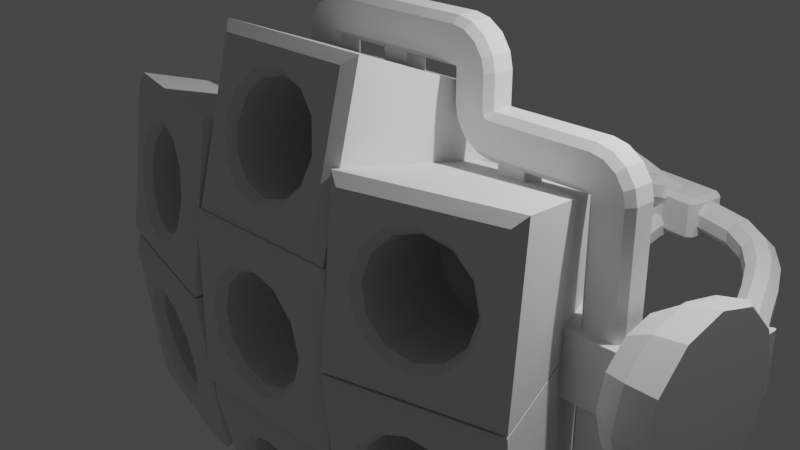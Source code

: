 # Source: mine_shotgun_002.blend  (saved by Blender 2.80.60; exported with 4.5.12 LTS)
import bpy
from mathutils import Matrix  # noqa: F401  (used for matrix-valued properties, if any)

bpy.ops.wm.read_factory_settings(use_empty=True)
scene = bpy.context.scene
scene.name = 'Scene'

# ---- collections
col_main = bpy.data.collections.new('Main'); scene.collection.children.link(col_main)
col_stuff = bpy.data.collections.new('Stuff'); scene.collection.children.link(col_stuff)
col_lights = bpy.data.collections.new('Lights'); col_stuff.children.link(col_lights)
col_cameras = bpy.data.collections.new('Cameras'); col_stuff.children.link(col_cameras)
col_prefabs = bpy.data.collections.new('Prefabs'); scene.collection.children.link(col_prefabs)
col_prefabs.hide_render = True
col_singlebarrelassembly = bpy.data.collections.new('SingleBarrelAssembly'); scene.collection.children.link(col_singlebarrelassembly)

# ---- materials (node trees are filled in below, after node groups)
mat_material = bpy.data.materials.new('Material')
mat_material.alpha_threshold = 0.0
mat_material.use_transparent_shadow = False
mat_material.roughness = 0.5
mat_material.line_color = (0.0, 0.0, 0.0, 1.0)

# ---- node groups
ng_auto_smooth = bpy.data.node_groups.new('Auto Smooth', 'GeometryNodeTree')
_s = ng_auto_smooth.interface.new_socket(name='Geometry', in_out='OUTPUT', socket_type='NodeSocketGeometry')
_s = ng_auto_smooth.interface.new_socket(name='Geometry', in_out='INPUT', socket_type='NodeSocketGeometry')
_s = ng_auto_smooth.interface.new_socket(name='Angle', in_out='INPUT', socket_type='NodeSocketFloat')
_s.subtype = 'ANGLE'
_s.min_value = 0.0
_s.max_value = 3.142
ng_auto_smooth.is_modifier = True
_N = ng_auto_smooth.nodes; _L = ng_auto_smooth.links
n0 = _N.new('NodeGroupOutput'); n0.name = 'Group Output'; n0.location = (480, -100)
n1 = _N.new('NodeGroupInput'); n1.name = 'Group Input'; n1.location = (-420, -300)
n2 = _N.new('NodeGroupInput'); n2.name = 'Group Input.001'; n2.location = (-60, -100)
n3 = _N.new('GeometryNodeSetShadeSmooth'); n3.name = 'Set Shade Smooth'; n3.location = (120, -100)
n3.domain = 'EDGE'
n4 = _N.new('GeometryNodeSetShadeSmooth'); n4.name = 'Set Shade Smooth.001'; n4.location = (300, -100)
n5 = _N.new('GeometryNodeInputMeshEdgeAngle'); n5.name = 'Edge Angle'; n5.location = (-420, -220)
n6 = _N.new('GeometryNodeInputEdgeSmooth'); n6.name = 'Is Edge Smooth'; n6.location = (-60, -160)
n7 = _N.new('GeometryNodeInputShadeSmooth'); n7.name = 'Is Face Smooth'; n7.location = (-240, -340)
n8 = _N.new('FunctionNodeBooleanMath'); n8.name = 'Boolean Math'; n8.location = (-60, -220)
n9 = _N.new('FunctionNodeCompare'); n9.name = 'Compare'; n9.location = (-240, -180)
n9.operation = 'LESS_EQUAL'
_L.new(n5.outputs[0], n9.inputs[0])
_L.new(n4.outputs[0], n0.inputs[0])
_L.new(n1.outputs[1], n9.inputs[1])
_L.new(n9.outputs[0], n8.inputs[0])
_L.new(n7.outputs[0], n8.inputs[1])
_L.new(n2.outputs[0], n3.inputs[0])
_L.new(n6.outputs[0], n3.inputs[1])
_L.new(n3.outputs[0], n4.inputs[0])
_L.new(n8.outputs[0], n3.inputs[2])
n0.is_active_output = True

# ---- material node trees
mat_material.use_nodes = True; mat_material.node_tree.nodes.clear()
_N = mat_material.node_tree.nodes; _L = mat_material.node_tree.links
n0 = _N.new('ShaderNodeOutputMaterial'); n0.name = 'Material Output'; n0.location = (300, 300)
n1 = _N.new('ShaderNodeBsdfPrincipled'); n1.name = 'Principled BSDF'; n1.location = (10, 300)
n1.distribution = 'GGX'
n1.subsurface_method = 'BURLEY'
n1.inputs[3].default_value = 1.45
_L.new(n1.outputs[0], n0.inputs[0])
n0.is_active_output = True

# ---- world
world_world = bpy.data.worlds.new('World'); scene.world = world_world
world_world.use_nodes = True; world_world.node_tree.nodes.clear()
_N = world_world.node_tree.nodes; _L = world_world.node_tree.links
n0 = _N.new('ShaderNodeOutputWorld'); n0.name = 'World Output'; n0.location = (300, 300)
n1 = _N.new('ShaderNodeBackground'); n1.name = 'Background'; n1.location = (10, 300)
n1.inputs[0].default_value = (0.05088, 0.05088, 0.05088, 1.0)
_L.new(n1.outputs[0], n0.inputs[0])
n0.is_active_output = True
world_world.color = (0.05088, 0.05088, 0.05088)
world_world.use_sun_shadow = False
world_world.sun_shadow_jitter_overblur = 0.0

# ---- cameras
cam_camera = bpy.data.cameras.new('Camera')
cam_camera.clip_end = 100.0
cam_camera.ortho_scale = 7.314
cam_camera.dof.focus_distance = 0.0
cam_camera.dof.aperture_fstop = 128.0

# ---- lights
light_light = bpy.data.lights.new('Light', 'POINT')
light_light.transmission_factor = 0.0
light_light.cutoff_distance = 30.0
light_light.energy = 1000.0
light_light.shadow_buffer_clip_start = 1.001
light_light.shadow_soft_size = 0.1
light_light.shadow_maximum_resolution = 0.002
light_light.use_absolute_resolution = True

# ---- meshes
me_cube = bpy.data.meshes.new('Cube')
me_cube.from_pydata([(3.974e-09, 1.52, 0.6), (-0.3, 1.52, 0.5196), (-0.5196, 1.52, 0.3), (-0.6, 1.52, 2.013e-07), (-0.5196, 1.52, -0.3), (-0.3, 1.52, -0.5196), (-8.662e-08, 1.52, -0.6), (0.3, 1.52, -0.5196), (0.5196, 1.52, -0.3), (0.6, 1.52, -5.146e-08), (0.5196, 1.52, 0.3), (0.3, 1.52, 0.5196), (3.974e-09, 0.15, 0.6), (2.188e-09, 0.05, 0.6798), (-0.3399, 0.05, 0.5887), (-0.3, 0.15, 0.5196), (-0.5887, 0.05, 0.3399), (-0.5196, 0.15, 0.3), (-0.6798, 0.05, 2.381e-07), (-0.6, 0.15, 2.013e-07), (-0.5887, 0.05, -0.3399), (-0.5196, 0.15, -0.3), (-0.3399, 0.05, -0.5887), (-0.3, 0.15, -0.5196), (-4.769e-08, 0.05, -0.6798), (-8.662e-08, 0.15, -0.6), (0.3399, 0.05, -0.5887), (0.3, 0.15, -0.5196), (0.5887, 0.05, -0.3399), (0.5196, 0.15, -0.3), (0.6798, 0.05, 9.891e-08), (0.6, 0.15, -5.146e-08), (0.5887, 0.05, 0.3399), (0.5196, 0.15, 0.3), (0.3399, 0.05, 0.5887), (0.3, 0.15, 0.5196), (-0.5376, 2.571, -0.5376), (-0.5376, 2.571, 0.5376), (0.5376, 2.571, -0.5376), (0.5376, 2.571, 0.5376), (-0.5376, 2.571, 2.831e-07), (0.0, 2.571, -0.5376), (0.0, 2.571, 0.5376), (0.5376, 2.571, 2.831e-07), (-0.7115, 2.379, 2.85e-07), (-0.7128, 2.377, -0.7128), (0.0, 2.379, -0.7115), (0.0, 2.379, 0.7115), (0.7128, 2.377, 0.7128), (0.7115, 2.379, 2.85e-07), (0.7128, 2.377, -0.7128), (-0.7128, 2.377, 0.7128), (-0.3562, 3.429, -0.1475), (-0.1475, 3.429, 0.3562), (0.1475, 3.429, -0.3562), (0.3562, 3.429, 0.1475), (-0.1475, 3.429, -0.3562), (0.1475, 3.429, 0.3562), (-0.3562, 3.429, 0.1475), (0.3562, 3.429, -0.1475), (0.3277, 3.554, -0.1357), (-0.3277, 3.554, 0.1357), (0.1357, 3.554, 0.3277), (-0.1357, 3.554, -0.3277), (0.3277, 3.554, 0.1357), (0.1357, 3.554, -0.3277), (-0.1357, 3.554, 0.3277), (-0.3277, 3.554, -0.1357), (-0.274, 3.554, -0.1135), (-0.1135, 3.554, 0.274), (0.1135, 3.554, -0.274), (0.274, 3.554, 0.1135), (-0.1135, 3.554, -0.274), (0.1135, 3.554, 0.274), (-0.274, 3.554, 0.1135), (0.274, 3.554, -0.1135), (0.1039, 3.544, 0.2509), (0.1039, 3.544, -0.2509), (-0.1039, 3.544, 0.2509), (-0.2509, 3.544, 0.1039), (-0.2509, 3.544, -0.1039), (-0.1039, 3.544, -0.2509), (0.2509, 3.544, 0.1039), (0.2509, 3.544, -0.1039), (-0.2007, 3.627, -0.08315), (-0.2007, 3.627, 0.08315), (0.08315, 3.627, 0.2007), (0.2007, 3.627, 0.08315), (0.2007, 3.627, -0.08315), (-0.08315, 3.627, -0.2007), (0.08315, 3.627, -0.2007), (-0.08315, 3.627, 0.2007), (-0.2509, 3.594, -0.1039), (0.1039, 3.594, 0.2509), (0.1039, 3.594, -0.2509), (-0.1039, 3.594, 0.2509), (-0.2509, 3.594, 0.1039), (0.2509, 3.594, 0.1039), (0.2509, 3.594, -0.1039), (-0.1039, 3.594, -0.2509), (-0.1405, 3.627, -0.0582), (-0.1405, 3.627, 0.0582), (0.0582, 3.627, 0.1405), (0.1405, 3.627, 0.0582), (0.1405, 3.627, -0.0582), (-0.0582, 3.627, -0.1405), (0.0582, 3.627, -0.1405), (-0.0582, 3.627, 0.1405), (-0.9774, 0.1361, -0.9774), (-0.855, 0.05, -0.855), (-0.855, 0.05, 0.855), (-0.9774, 0.1361, 0.9774), (0.855, 0.05, -0.855), (0.9774, 0.1361, -0.9774), (0.9774, 0.1361, 0.9774), (0.855, 0.05, 0.855), (-0.9769, 0.138, 2.832e-07), (-0.855, 0.05, 2.831e-07), (0.9769, 0.138, 2.832e-07), (0.855, 0.05, 2.831e-07), (0.0, 0.05, -0.855), (0.0, 0.138, -0.9769), (0.0, 0.05, 0.855), (0.0, 0.138, 0.9769), (0.0, 3.429, -0.3913), (0.0, 3.38, -0.4469), (0.0, 3.429, 0.3913), (0.0, 3.38, 0.4469), (-0.4469, 3.38, 2.913e-07), (-0.3913, 3.429, 2.88e-07), (-0.3913, 3.429, -0.3913), (-0.4469, 3.38, -0.4469), (0.4469, 3.38, 0.4469), (0.3913, 3.429, 0.3913), (0.3913, 3.429, 2.88e-07), (0.4469, 3.38, 2.913e-07), (0.4469, 3.38, -0.4469), (0.3913, 3.429, -0.3913), (-0.4469, 3.38, 0.4469), (-0.3913, 3.429, 0.3913)], [], [(39, 43, 135, 132), (34, 115, 122), (119, 112, 113, 118, 114, 115), (108, 116, 44, 45), (47, 51, 111, 123), (16, 110, 117), (28, 26, 112), (50, 113, 121, 46), (22, 109, 120), (16, 14, 110), (32, 119, 115), (33, 35, 11, 10), (31, 33, 10, 9), (29, 31, 9, 8), (22, 20, 109), (25, 27, 7, 6), (23, 25, 6, 5), (46, 121, 108, 45), (19, 21, 4, 3), (17, 19, 3, 2), (20, 18, 117), (27, 29, 8, 7), (21, 23, 5, 4), (28, 112, 119), (35, 12, 0, 11), (30, 28, 119), (24, 22, 120), (34, 122, 13), (18, 16, 117), (32, 115, 34), (14, 13, 122), (26, 120, 112), (20, 117, 109), (15, 17, 2, 1), (14, 122, 110), (32, 30, 119), (26, 24, 120), (15, 12, 13, 14), (17, 15, 14, 16), (19, 17, 16, 18), (21, 19, 18, 20), (23, 21, 20, 22), (25, 23, 22, 24), (27, 25, 24, 26), (29, 27, 26, 28), (31, 29, 28, 30), (33, 31, 30, 32), (35, 33, 32, 34), (12, 35, 34, 13), (12, 15, 1, 0), (51, 44, 116, 111), (60, 64, 55, 59), (67, 63, 56, 52), (68, 72, 63, 67), (40, 37, 138, 128), (36, 45, 44, 40), (42, 39, 132, 127), (36, 40, 128, 131), (43, 38, 136, 135), (37, 42, 127, 138), (73, 69, 66, 62), (62, 66, 53, 57), (46, 45, 36, 41), (47, 48, 39, 42), (49, 50, 38, 43), (44, 51, 37, 40), (50, 46, 41, 38), (51, 47, 42, 37), (48, 49, 43, 39), (38, 41, 125, 136), (66, 61, 58, 53), (69, 74, 61, 66), (64, 62, 57, 55), (71, 73, 62, 64), (1, 2, 3, 4, 5, 6, 7, 8, 9, 10, 11, 0), (68, 74, 79, 80), (72, 68, 80, 81), (73, 71, 82, 76), (75, 70, 77, 83), (74, 69, 78, 79), (70, 72, 81, 77), (69, 73, 76, 78), (71, 75, 83, 82), (75, 71, 64, 60), (72, 70, 65, 63), (74, 68, 67, 61), (70, 75, 60, 65), (61, 67, 52, 58), (65, 60, 59, 54), (63, 65, 54, 56), (88, 90, 106, 104), (84, 85, 101, 100), (90, 89, 105, 106), (85, 91, 107, 101), (89, 84, 100, 105), (86, 87, 103, 102), (87, 88, 104, 103), (91, 86, 102, 107), (96, 95, 91, 85), (95, 93, 86, 91), (99, 92, 84, 89), (98, 94, 90, 88), (93, 97, 87, 86), (92, 96, 85, 84), (97, 98, 88, 87), (94, 99, 89, 90), (77, 81, 99, 94), (82, 83, 98, 97), (80, 79, 96, 92), (76, 82, 97, 93), (83, 77, 94, 98), (81, 80, 92, 99), (78, 76, 93, 95), (79, 78, 95, 96), (117, 110, 111, 116), (121, 113, 112, 120), (123, 111, 110, 122), (109, 117, 116, 108), (108, 121, 120, 109), (114, 123, 122, 115), (47, 123, 114, 48), (131, 128, 129, 130), (125, 131, 130, 124), (127, 132, 133, 126), (135, 136, 137, 134), (128, 138, 139, 129), (136, 125, 124, 137), (138, 127, 126, 139), (132, 135, 134, 133), (41, 36, 131, 125), (134, 137, 59), (59, 137, 54), (54, 137, 124), (130, 56, 124), (56, 130, 52), (52, 130, 129), (134, 59, 55), (58, 52, 129), (133, 134, 55), (58, 129, 139), (133, 55, 57), (53, 58, 139), (53, 126, 57), (139, 126, 53), (126, 133, 57), (56, 54, 124), (49, 48, 114, 118, 113, 50)])
_uv = me_cube.uv_layers.new(name='UVMap')
_uv.uv.foreach_set('vector', [0.5625, 0.4375, 0.5, 0.4375, 0.5, 0.4375, 0.5625, 0.4375, 0.0, 0.0, 0.0, 0.0, 0.0, 0.0, 0.0, 0.0, 0.0, 0.0, 0.0, 0.0, 0.0, 0.0, 0.0, 0.0, 0.0, 0.0, 0.375, 0.00625, 0.5, 0.00625, 0.5, 0.2323, 0.375, 0.2323, 0.75, 0.5177, 0.875, 0.5177, 0.875, 0.7437, 0.75, 0.7437, 0.0, 0.0, 0.0, 0.0, 0.0, 0.0, 0.0, 0.0, 0.0, 0.0, 0.0, 0.0, 0.375, 0.5177, 0.375, 0.7437, 0.25, 0.7437, 0.25, 0.5177, 0.0, 0.0, 0.0, 0.0, 0.0, 0.0, 0.0, 0.0, 0.0, 0.0, 0.0, 0.0, 0.0, 0.0, 0.0, 0.0, 0.0, 0.0, 0.0, 0.0, 0.0, 0.0, 0.0, 0.0, 0.0, 0.0, 0.0, 0.0, 0.0, 0.0, 0.0, 0.0, 0.0, 0.0, 0.0, 0.0, 0.0, 0.0, 0.0, 0.0, 0.0, 0.0, 0.0, 0.0, 0.0, 0.0, 0.0, 0.0, 0.0, 0.0, 0.0, 0.0, 0.0, 0.0, 0.0, 0.0, 0.0, 0.0, 0.0, 0.0, 0.0, 0.0, 0.0, 0.0, 0.25, 0.5177, 0.25, 0.7437, 0.125, 0.7437, 0.125, 0.5177, 0.0, 0.0, 0.0, 0.0, 0.0, 0.0, 0.0, 0.0, 0.0, 0.0, 0.0, 0.0, 0.0, 0.0, 0.0, 0.0, 0.0, 0.0, 0.0, 0.0, 0.0, 0.0, 0.0, 0.0, 0.0, 0.0, 0.0, 0.0, 0.0, 0.0, 0.0, 0.0, 0.0, 0.0, 0.0, 0.0, 0.0, 0.0, 0.0, 0.0, 0.0, 0.0, 0.0, 0.0, 0.0, 0.0, 0.0, 0.0, 0.0, 0.0, 0.0, 0.0, 0.0, 0.0, 0.0, 0.0, 0.0, 0.0, 0.0, 0.0, 0.0, 0.0, 0.0, 0.0, 0.0, 0.0, 0.0, 0.0, 0.0, 0.0, 0.0, 0.0, 0.0, 0.0, 0.0, 0.0, 0.0, 0.0, 0.0, 0.0, 0.0, 0.0, 0.0, 0.0, 0.0, 0.0, 0.0, 0.0, 0.0, 0.0, 0.0, 0.0, 0.0, 0.0, 0.0, 0.0, 0.0, 0.0, 0.0, 0.0, 0.0, 0.0, 0.0, 0.0, 0.0, 0.0, 0.0, 0.0, 0.0, 0.0, 0.0, 0.0, 0.0, 0.0, 0.0, 0.0, 0.0, 0.0, 0.0, 0.0, 0.0, 0.0, 0.0, 0.0, 0.0, 0.0, 0.0, 0.0, 0.0, 0.0, 0.0, 0.0, 0.0, 0.0, 0.0, 0.0, 0.0, 0.0, 0.0, 0.0, 0.0, 0.0, 0.0, 0.0, 0.0, 0.0, 0.0, 0.0, 0.0, 0.0, 0.0, 0.0, 0.0, 0.0, 0.0, 0.0, 0.0, 0.0, 0.0, 0.0, 0.0, 0.0, 0.0, 0.0, 0.0, 0.0, 0.0, 0.0, 0.0, 0.0, 0.0, 0.0, 0.0, 0.0, 0.0, 0.0, 0.0, 0.0, 0.0, 0.0, 0.0, 0.0, 0.0, 0.0, 0.0, 0.0, 0.0, 0.0, 0.0, 0.0, 0.0, 0.0, 0.0, 0.0, 0.0, 0.0, 0.0, 0.0, 0.0, 0.0, 0.0, 0.0, 0.0, 0.0, 0.0, 0.0, 0.0, 0.0, 0.0, 0.0, 0.0, 0.0, 0.0, 0.0, 0.0, 0.0, 0.0, 0.0, 0.0, 0.0, 0.0, 0.0, 0.0, 0.0, 0.0, 0.0, 0.0, 0.0, 0.0, 0.0, 0.625, 0.2323, 0.5, 0.2323, 0.5, 0.00625, 0.625, 0.00625, 0.5, 0.4173, 0.5384, 0.4134, 0.5384, 0.4134, 0.5, 0.4173, 0.4616, 0.3366, 0.4577, 0.375, 0.4577, 0.375, 0.4616, 0.3366, 0.4616, 0.3366, 0.4577, 0.375, 0.4577, 0.375, 0.4616, 0.3366, 0.5, 0.3125, 0.5625, 0.3125, 0.5625, 0.3125, 0.5, 0.3125, 0.4375, 0.3125, 0.375, 0.2323, 0.5, 0.2323, 0.5, 0.3125, 0.5625, 0.375, 0.5625, 0.4375, 0.5625, 0.4375, 0.5625, 0.375, 0.4375, 0.3125, 0.5, 0.3125, 0.5, 0.3125, 0.4375, 0.3125, 0.5, 0.4375, 0.4375, 0.4375, 0.4375, 0.4375, 0.5, 0.4375, 0.5625, 0.3125, 0.5625, 0.375, 0.5625, 0.375, 0.5625, 0.3125, 0.5423, 0.375, 0.5384, 0.3366, 0.5384, 0.3366, 0.5423, 0.375, 0.5423, 0.375, 0.5384, 0.3366, 0.5384, 0.3366, 0.5423, 0.375, 0.25, 0.5177, 0.125, 0.5177, 0.4375, 0.3125, 0.4375, 0.375, 0.75, 0.5177, 0.625, 0.5177, 0.5625, 0.4375, 0.5625, 0.375, 0.5, 0.5177, 0.375, 0.5177, 0.4375, 0.4375, 0.5, 0.4375, 0.5, 0.2323, 0.625, 0.2323, 0.5625, 0.3125, 0.5, 0.3125, 0.375, 0.5177, 0.25, 0.5177, 0.4375, 0.375, 0.4375, 0.4375, 0.875, 0.5177, 0.75, 0.5177, 0.5625, 0.375, 0.5625, 0.3125, 0.625, 0.5177, 0.5, 0.5177, 0.5, 0.4375, 0.5625, 0.4375, 0.4375, 0.4375, 0.4375, 0.375, 0.4375, 0.375, 0.4375, 0.4375, 0.5384, 0.3366, 0.5, 0.3327, 0.5, 0.3327, 0.5384, 0.3366, 0.5384, 0.3366, 0.5, 0.3327, 0.5, 0.3327, 0.5384, 0.3366, 0.5384, 0.4134, 0.5423, 0.375, 0.5423, 0.375, 0.5384, 0.4134, 0.5384, 0.4134, 0.5423, 0.375, 0.5423, 0.375, 0.5384, 0.4134, 0.0, 0.0, 0.0, 0.0, 0.0, 0.0, 0.0, 0.0, 0.0, 0.0, 0.0, 0.0, 0.0, 0.0, 0.0, 0.0, 0.0, 0.0, 0.0, 0.0, 0.0, 0.0, 0.0, 0.0, 0.4616, 0.3366, 0.5, 0.3327, 0.5, 0.3375, 0.4625, 0.3375, 0.4577, 0.375, 0.4616, 0.3366, 0.4625, 0.3375, 0.4625, 0.375, 0.5423, 0.375, 0.5384, 0.4134, 0.5375, 0.4125, 0.5375, 0.375, 0.5, 0.4173, 0.4616, 0.4134, 0.4625, 0.4125, 0.5, 0.4125, 0.5, 0.3327, 0.5384, 0.3366, 0.5375, 0.3375, 0.5, 0.3375, 0.4616, 0.4134, 0.4577, 0.375, 0.4625, 0.375, 0.4625, 0.4125, 0.5384, 0.3366, 0.5423, 0.375, 0.5375, 0.375, 0.5375, 0.3375, 0.5384, 0.4134, 0.5, 0.4173, 0.5, 0.4125, 0.5375, 0.4125, 0.5, 0.4173, 0.5384, 0.4134, 0.5384, 0.4134, 0.5, 0.4173, 0.4577, 0.375, 0.4616, 0.4134, 0.4616, 0.4134, 0.4577, 0.375, 0.5, 0.3327, 0.4616, 0.3366, 0.4616, 0.3366, 0.5, 0.3327, 0.4616, 0.4134, 0.5, 0.4173, 0.5, 0.4173, 0.4616, 0.4134, 0.5, 0.3327, 0.4616, 0.3366, 0.4616, 0.3366, 0.5, 0.3327, 0.4616, 0.4134, 0.5, 0.4173, 0.5, 0.4173, 0.4616, 0.4134, 0.4577, 0.375, 0.4616, 0.4134, 0.4616, 0.4134, 0.4577, 0.375, 0.5, 0.4125, 0.4625, 0.4125, 0.4625, 0.4125, 0.5, 0.4125, 0.4625, 0.3375, 0.5, 0.3375, 0.5, 0.3375, 0.4625, 0.3375, 0.4625, 0.4125, 0.4625, 0.375, 0.4625, 0.375, 0.4625, 0.4125, 0.5, 0.3375, 0.5375, 0.3375, 0.5375, 0.3375, 0.5, 0.3375, 0.4625, 0.375, 0.4625, 0.3375, 0.4625, 0.3375, 0.4625, 0.375, 0.5375, 0.375, 0.5375, 0.4125, 0.5375, 0.4125, 0.5375, 0.375, 0.5375, 0.4125, 0.5, 0.4125, 0.5, 0.4125, 0.5375, 0.4125, 0.5375, 0.3375, 0.5375, 0.375, 0.5375, 0.375, 0.5375, 0.3375, 0.5, 0.3375, 0.5375, 0.3375, 0.5375, 0.3375, 0.5, 0.3375, 0.5375, 0.3375, 0.5375, 0.375, 0.5375, 0.375, 0.5375, 0.3375, 0.4625, 0.375, 0.4625, 0.3375, 0.4625, 0.3375, 0.4625, 0.375, 0.5, 0.4125, 0.4625, 0.4125, 0.4625, 0.4125, 0.5, 0.4125, 0.5375, 0.375, 0.5375, 0.4125, 0.5375, 0.4125, 0.5375, 0.375, 0.4625, 0.3375, 0.5, 0.3375, 0.5, 0.3375, 0.4625, 0.3375, 0.5375, 0.4125, 0.5, 0.4125, 0.5, 0.4125, 0.5375, 0.4125, 0.4625, 0.4125, 0.4625, 0.375, 0.4625, 0.375, 0.4625, 0.4125, 0.4625, 0.4125, 0.4625, 0.375, 0.4625, 0.375, 0.4625, 0.4125, 0.5375, 0.4125, 0.5, 0.4125, 0.5, 0.4125, 0.5375, 0.4125, 0.4625, 0.3375, 0.5, 0.3375, 0.5, 0.3375, 0.4625, 0.3375, 0.5375, 0.375, 0.5375, 0.4125, 0.5375, 0.4125, 0.5375, 0.375, 0.5, 0.4125, 0.4625, 0.4125, 0.4625, 0.4125, 0.5, 0.4125, 0.4625, 0.375, 0.4625, 0.3375, 0.4625, 0.3375, 0.4625, 0.375, 0.5375, 0.3375, 0.5375, 0.375, 0.5375, 0.375, 0.5375, 0.3375, 0.5, 0.3375, 0.5375, 0.3375, 0.5375, 0.3375, 0.5, 0.3375, 0.0, 0.0, 0.0, 0.0, 0.0, 0.0, 0.0, 0.0, 0.25, 0.7437, 0.375, 0.7437, 0.3687, 0.75, 0.25, 0.75, 0.75, 0.7437, 0.875, 0.7437, 0.8688, 0.75, 0.75, 0.75, 0.0, 0.0, 0.0, 0.0, 0.0, 0.0, 0.0, 0.0, 0.125, 0.7437, 0.25, 0.7437, 0.25, 0.75, 0.1312, 0.75, 0.625, 0.7437, 0.75, 0.7437, 0.75, 0.75, 0.6313, 0.75, 0.75, 0.5177, 0.75, 0.7437, 0.625, 0.7437, 0.625, 0.5177, 0.4375, 0.3125, 0.5, 0.3125, 0.5, 0.3181, 0.4431, 0.3181, 0.4375, 0.375, 0.4375, 0.3125, 0.4431, 0.3181, 0.4431, 0.375, 0.5625, 0.375, 0.5625, 0.4375, 0.5569, 0.4319, 0.5569, 0.375, 0.5, 0.4375, 0.4375, 0.4375, 0.4431, 0.4319, 0.5, 0.4319, 0.5, 0.3125, 0.5625, 0.3125, 0.5569, 0.3181, 0.5, 0.3181, 0.4375, 0.4375, 0.4375, 0.375, 0.4431, 0.375, 0.4431, 0.4319, 0.5625, 0.3125, 0.5625, 0.375, 0.5569, 0.375, 0.5569, 0.3181, 0.5625, 0.4375, 0.5, 0.4375, 0.5, 0.4319, 0.5569, 0.4319, 0.4375, 0.375, 0.4375, 0.3125, 0.4375, 0.3125, 0.4375, 0.375, 0.0, 0.0, 0.0, 0.0, 0.0, 0.0, 0.0, 0.0, 0.0, 0.0, 0.0, 0.0, 0.0, 0.0, 0.0, 0.0, 0.0, 0.0, 0.0, 0.0, 0.0, 0.0, 0.0, 0.0, 0.0, 0.0, 0.0, 0.0, 0.0, 0.0, 0.0, 0.0, 0.0, 0.0, 0.0, 0.0, 0.0, 0.0, 0.0, 0.0, 0.0, 0.0, 0.0, 0.0, 0.0, 0.0, 0.0, 0.0, 0.0, 0.0, 0.0, 0.0, 0.0, 0.0, 0.0, 0.0, 0.0, 0.0, 0.0, 0.0, 0.0, 0.0, 0.0, 0.0, 0.0, 0.0, 0.0, 0.0, 0.0, 0.0, 0.0, 0.0, 0.0, 0.0, 0.0, 0.0, 0.0, 0.0, 0.0, 0.0, 0.0, 0.0, 0.0, 0.0, 0.0, 0.0, 0.0, 0.0, 0.0, 0.0, 0.0, 0.0, 0.0, 0.0, 0.0, 0.0, 0.5, 0.5177, 0.625, 0.5177, 0.625, 0.7437, 0.5, 0.7437, 0.375, 0.7437, 0.375, 0.5177])
me_cube.use_remesh_preserve_volume = False
me_cube.use_remesh_preserve_attributes = False
me_cube.use_mirror_vertex_groups = False
me_cube.update()
me_vert_001 = bpy.data.meshes.new('Vert.001')
me_vert_001.from_pydata([(3.0, 0.0, 2.3), (3.3, 0.0, 2.0), (3.115, 0.0, 2.277), (3.212, 0.0, 2.212), (3.277, 0.0, 2.115), (1.6, 0.0, 2.3), (1.3, 0.0, 2.6), (1.485, 0.0, 2.323), (1.388, 0.0, 2.388), (1.323, 0.0, 2.485), (1.3, 0.0, 3.0), (1.0, 0.0, 3.3), (1.277, 0.0, 3.115), (1.212, 0.0, 3.212), (1.115, 0.0, 3.277), (-1.0, 0.0, 3.3), (-1.3, 0.0, 3.0), (-1.115, 0.0, 3.277), (-1.212, 0.0, 3.212), (-1.277, 0.0, 3.115), (-1.3, 0.0, 2.6), (-1.6, 0.0, 2.3), (-1.323, 0.0, 2.485), (-1.388, 0.0, 2.388), (-1.485, 0.0, 2.323), (-3.0, 0.0, 2.3), (-3.3, 0.0, 2.0), (-3.115, 0.0, 2.277), (-3.212, 0.0, 2.212), (-3.277, 0.0, 2.115), (-3.3, 0.0, -2.0), (-3.0, 0.0, -2.3), (-3.277, 0.0, -2.115), (-3.212, 0.0, -2.212), (-3.115, 0.0, -2.277), (-1.6, 0.0, -2.3), (-1.3, 0.0, -2.6), (-1.485, 0.0, -2.323), (-1.388, 0.0, -2.388), (-1.323, 0.0, -2.485), (-1.3, 0.0, -3.0), (-1.0, 0.0, -3.3), (-1.277, 0.0, -3.115), (-1.212, 0.0, -3.212), (-1.115, 0.0, -3.277), (1.0, 0.0, -3.3), (1.3, 0.0, -3.0), (1.115, 0.0, -3.277), (1.212, 0.0, -3.212), (1.277, 0.0, -3.115), (1.3, 0.0, -2.6), (1.6, 0.0, -2.3), (1.323, 0.0, -2.485), (1.388, 0.0, -2.388), (1.485, 0.0, -2.323), (3.0, 0.0, -2.3), (3.3, 0.0, -2.0), (3.115, 0.0, -2.277), (3.212, 0.0, -2.212), (3.277, 0.0, -2.115)], [(0, 2), (2, 3), (3, 4), (4, 1), (5, 7), (7, 8), (8, 9), (9, 6), (10, 12), (12, 13), (13, 14), (14, 11), (15, 17), (17, 18), (18, 19), (19, 16), (20, 22), (22, 23), (23, 24), (24, 21), (25, 27), (27, 28), (28, 29), (29, 26), (30, 32), (32, 33), (33, 34), (34, 31), (35, 37), (37, 38), (38, 39), (39, 36), (40, 42), (42, 43), (43, 44), (44, 41), (45, 47), (47, 48), (48, 49), (49, 46), (50, 52), (52, 53), (53, 54), (54, 51), (55, 57), (57, 58), (58, 59), (59, 56), (0, 5), (1, 56), (6, 10), (11, 15), (16, 20), (21, 25), (26, 30), (31, 35), (36, 40), (41, 45), (46, 50), (51, 55)], [])
me_vert_001.use_remesh_preserve_volume = False
me_vert_001.use_remesh_preserve_attributes = False
me_vert_001.use_mirror_vertex_groups = False
me_vert_001.update()
me_sphere = bpy.data.meshes.new('Sphere')
me_sphere.from_pydata([(6.545e-30, 0.7071, 0.7071), (0.1913, 0.3314, 0.5239), (0.3536, 0.6124, 0.7071), (0.4619, 0.8001, 0.3827), (0.5, 0.866, -4.371e-08), (0.3314, 0.1913, 0.5239), (0.6124, 0.3536, 0.7071), (0.8001, 0.4619, 0.3827), (0.866, 0.5, -4.371e-08), (0.3827, 1.369e-07, 0.5239), (0.7071, 1.394e-07, 0.7071), (0.9239, 1.096e-07, 0.3827), (1.0, 1.394e-07, -4.371e-08), (0.3314, -0.1913, 0.5239), (0.6124, -0.3536, 0.7071), (0.8001, -0.4619, 0.3827), (0.866, -0.5, -4.371e-08), (0.1913, -0.3314, 0.5239), (0.3536, -0.6124, 0.7071), (0.4619, -0.8001, 0.3827), (0.5, -0.866, -4.371e-08), (-1.848e-08, -0.3827, 0.5239), (-4.57e-08, -0.7071, 0.7071), (-4.57e-08, -0.9239, 0.3827), (-4.57e-08, -1.0, -4.371e-08), (-0.1913, -0.3314, 0.5239), (-0.3536, -0.6124, 0.7071), (-0.4619, -0.8001, 0.3827), (-0.5, -0.866, -4.371e-08), (-0.3314, -0.1913, 0.5239), (-0.6124, -0.3536, 0.7071), (-0.8001, -0.4619, 0.3827), (-0.866, -0.5, -4.371e-08), (-0.3827, 1.518e-07, 0.5239), (-0.7071, 2.288e-07, 0.7071), (-0.9239, 1.99e-07, 0.3827), (-1.0, 2.288e-07, -4.371e-08), (-0.3314, 0.1913, 0.5239), (-0.6124, 0.3536, 0.7071), (-0.8001, 0.4619, 0.3827), (-0.866, 0.5, -4.371e-08), (-0.1913, 0.3314, 0.5239), (-0.3536, 0.6124, 0.7071), (-0.4619, 0.8001, 0.3827), (-0.5, 0.866, -4.371e-08), (-3.575e-09, 0.3827, 0.5239), (4.371e-08, 0.9239, 0.3827), (7.351e-08, 1.0, -4.371e-08)], [], [(47, 46, 3, 4), (0, 45, 1, 2), (46, 0, 2, 3), (3, 2, 6, 7), (4, 3, 7, 8), (2, 1, 5, 6), (7, 6, 10, 11), (8, 7, 11, 12), (6, 5, 9, 10), (12, 11, 15, 16), (10, 9, 13, 14), (11, 10, 14, 15), (16, 15, 19, 20), (14, 13, 17, 18), (15, 14, 18, 19), (19, 18, 22, 23), (20, 19, 23, 24), (18, 17, 21, 22), (23, 22, 26, 27), (24, 23, 27, 28), (22, 21, 25, 26), (28, 27, 31, 32), (26, 25, 29, 30), (27, 26, 30, 31), (30, 29, 33, 34), (31, 30, 34, 35), (32, 31, 35, 36), (35, 34, 38, 39), (36, 35, 39, 40), (34, 33, 37, 38), (1, 45, 41, 37, 33, 29, 25, 21, 17, 13, 9, 5), (8, 12, 16, 20, 24, 28, 32, 36, 40, 44, 47, 4), (40, 39, 43, 44), (38, 37, 41, 42), (39, 38, 42, 43), (44, 43, 46, 47), (42, 41, 45, 0), (43, 42, 0, 46)])
_uv = me_sphere.uv_layers.new(name='UVMap')
_uv.uv.foreach_set('vector', [0.75, 0.5, 0.75, 0.625, 0.6667, 0.625, 0.6667, 0.5, 0.75, 0.75, 0.75, 0.875, 0.6667, 0.875, 0.6667, 0.75, 0.75, 0.625, 0.75, 0.75, 0.6667, 0.75, 0.6667, 0.625, 0.6667, 0.625, 0.6667, 0.75, 0.5833, 0.75, 0.5833, 0.625, 0.6667, 0.5, 0.6667, 0.625, 0.5833, 0.625, 0.5833, 0.5, 0.6667, 0.75, 0.6667, 0.875, 0.5833, 0.875, 0.5833, 0.75, 0.5833, 0.625, 0.5833, 0.75, 0.5, 0.75, 0.5, 0.625, 0.5833, 0.5, 0.5833, 0.625, 0.5, 0.625, 0.5, 0.5, 0.5833, 0.75, 0.5833, 0.875, 0.5, 0.875, 0.5, 0.75, 0.5, 0.5, 0.5, 0.625, 0.4167, 0.625, 0.4167, 0.5, 0.5, 0.75, 0.5, 0.875, 0.4167, 0.875, 0.4167, 0.75, 0.5, 0.625, 0.5, 0.75, 0.4167, 0.75, 0.4167, 0.625, 0.4167, 0.5, 0.4167, 0.625, 0.3333, 0.625, 0.3333, 0.5, 0.4167, 0.75, 0.4167, 0.875, 0.3333, 0.875, 0.3333, 0.75, 0.4167, 0.625, 0.4167, 0.75, 0.3333, 0.75, 0.3333, 0.625, 0.3333, 0.625, 0.3333, 0.75, 0.25, 0.75, 0.25, 0.625, 0.3333, 0.5, 0.3333, 0.625, 0.25, 0.625, 0.25, 0.5, 0.3333, 0.75, 0.3333, 0.875, 0.25, 0.875, 0.25, 0.75, 0.25, 0.625, 0.25, 0.75, 0.1667, 0.75, 0.1667, 0.625, 0.25, 0.5, 0.25, 0.625, 0.1667, 0.625, 0.1667, 0.5, 0.25, 0.75, 0.25, 0.875, 0.1667, 0.875, 0.1667, 0.75, 0.1667, 0.5, 0.1667, 0.625, 0.08333, 0.625, 0.08333, 0.5, 0.1667, 0.75, 0.1667, 0.875, 0.08333, 0.875, 0.08333, 0.75, 0.1667, 0.625, 0.1667, 0.75, 0.08333, 0.75, 0.08333, 0.625, 0.08333, 0.75, 0.08333, 0.875, 0.0, 0.875, 0.0, 0.75, 0.08333, 0.625, 0.08333, 0.75, 0.0, 0.75, 0.0, 0.625, 0.08333, 0.5, 0.08333, 0.625, 0.0, 0.625, 0.0, 0.5, 1.0, 0.625, 1.0, 0.75, 0.9167, 0.75, 0.9167, 0.625, 1.0, 0.5, 1.0, 0.625, 0.9167, 0.625, 0.9167, 0.5, 1.0, 0.75, 1.0, 0.875, 0.9167, 0.875, 0.9167, 0.75, 0.6667, 0.875, 0.75, 0.875, 0.8333, 0.875, 0.9167, 0.875, 1.0, 0.875, 0.08333, 0.875, 0.1667, 0.875, 0.25, 0.875, 0.3333, 0.875, 0.4167, 0.875, 0.5, 0.875, 0.5833, 0.875, 0.5833, 0.5, 0.5, 0.5, 0.4167, 0.5, 0.3333, 0.5, 0.25, 0.5, 0.1667, 0.5, 0.08333, 0.5, 0.0, 0.5, 0.9167, 0.5, 0.8333, 0.5, 0.75, 0.5, 0.6667, 0.5, 0.9167, 0.5, 0.9167, 0.625, 0.8333, 0.625, 0.8333, 0.5, 0.9167, 0.75, 0.9167, 0.875, 0.8333, 0.875, 0.8333, 0.75, 0.9167, 0.625, 0.9167, 0.75, 0.8333, 0.75, 0.8333, 0.625, 0.8333, 0.5, 0.8333, 0.625, 0.75, 0.625, 0.75, 0.5, 0.8333, 0.75, 0.8333, 0.875, 0.75, 0.875, 0.75, 0.75, 0.8333, 0.625, 0.8333, 0.75, 0.75, 0.75, 0.75, 0.625])
me_sphere.use_remesh_preserve_volume = False
me_sphere.use_remesh_preserve_attributes = False
me_sphere.use_mirror_vertex_groups = False
me_sphere.update()
me_cube_005 = bpy.data.meshes.new('Cube.005')
me_cube_005.from_pydata([(3.216, -0.1325, -0.1656), (3.216, -0.1325, 0.1656), (3.216, 0.1325, -0.1656), (3.216, 0.1325, 0.1656), (-3.15, -0.1325, -0.1656), (-3.216, -0.06708, -0.1656), (-3.216, -0.06708, 0.1656), (-3.15, -0.1325, 0.1656), (-3.216, 0.06708, -0.1656), (-3.15, 0.1325, -0.1656), (-3.15, 0.1325, 0.1656), (-3.216, 0.06708, 0.1656)], [], [(0, 1, 7, 4), (2, 3, 1, 0), (3, 10, 11, 6, 7, 1), (5, 6, 11, 8), (9, 10, 3, 2), (4, 7, 6, 5), (10, 9, 8, 11), (8, 9, 2, 0, 4, 5)])
_uv = me_cube_005.uv_layers.new(name='UVMap')
_uv.uv.foreach_set('vector', [0.375, 0.75, 0.625, 0.75, 0.625, 0.9975, 0.375, 0.9975, 0.375, 0.5, 0.625, 0.5, 0.625, 0.75, 0.375, 0.75, 0.625, 0.5, 0.8725, 0.5, 0.875, 0.5617, 0.875, 0.6883, 0.8725, 0.75, 0.625, 0.75, 0.375, 0.06169, 0.625, 0.06169, 0.625, 0.1883, 0.375, 0.1883, 0.375, 0.2525, 0.625, 0.2525, 0.625, 0.5, 0.375, 0.5, 0.375, 0.9975, 0.625, 0.9975, 0.625, 1.0, 0.375, 1.0, 0.625, 0.2525, 0.375, 0.2525, 0.375, 0.1883, 0.625, 0.1883, 0.125, 0.5617, 0.1275, 0.5, 0.375, 0.5, 0.375, 0.75, 0.1275, 0.75, 0.125, 0.6883])
me_cube_005.use_remesh_preserve_volume = False
me_cube_005.use_remesh_preserve_attributes = False
me_cube_005.use_mirror_vertex_groups = False
me_cube_005.update()
me_cube_006 = bpy.data.meshes.new('Cube.006')
me_cube_006.from_pydata([(-0.1656, -0.1325, 2.916), (0.1656, -0.1325, 2.916), (-0.1656, 0.1325, 2.916), (0.1656, 0.1325, 2.916), (-0.1656, -0.1325, -2.916), (0.1656, -0.1325, -2.916), (-0.1656, 0.1325, -2.916), (0.1656, 0.1325, -2.916)], [], [(0, 1, 3, 2), (2, 3, 7, 6), (6, 7, 5, 4), (4, 5, 1, 0), (2, 6, 4, 0), (7, 3, 1, 5)])
_uv = me_cube_006.uv_layers.new(name='UVMap')
_uv.uv.foreach_set('vector', [0.375, 0.0, 0.625, 0.0, 0.625, 0.25, 0.375, 0.25, 0.375, 0.25, 0.625, 0.25, 0.625, 0.5, 0.375, 0.5, 0.375, 0.5, 0.625, 0.5, 0.625, 0.75, 0.375, 0.75, 0.375, 0.75, 0.625, 0.75, 0.625, 1.0, 0.375, 1.0, 0.125, 0.5, 0.375, 0.5, 0.375, 0.75, 0.125, 0.75, 0.625, 0.5, 0.875, 0.5, 0.875, 0.75, 0.625, 0.75])
me_cube_006.use_remesh_preserve_volume = False
me_cube_006.use_remesh_preserve_attributes = False
me_cube_006.use_mirror_vertex_groups = False
me_cube_006.update()
me_cube_007 = bpy.data.meshes.new('Cube.007')
me_cube_007.from_pydata([(-0.1656, -0.1325, 2.916), (0.1656, -0.1325, 2.916), (-0.1656, 0.1325, 2.916), (0.1656, 0.1325, 2.916), (-0.1656, -0.1325, -2.916), (0.1656, -0.1325, -2.916), (-0.1656, 0.1325, -2.916), (0.1656, 0.1325, -2.916)], [], [(0, 1, 3, 2), (2, 3, 7, 6), (6, 7, 5, 4), (4, 5, 1, 0), (2, 6, 4, 0), (7, 3, 1, 5)])
_uv = me_cube_007.uv_layers.new(name='UVMap')
_uv.uv.foreach_set('vector', [0.375, 0.0, 0.625, 0.0, 0.625, 0.25, 0.375, 0.25, 0.375, 0.25, 0.625, 0.25, 0.625, 0.5, 0.375, 0.5, 0.375, 0.5, 0.625, 0.5, 0.625, 0.75, 0.375, 0.75, 0.375, 0.75, 0.625, 0.75, 0.625, 1.0, 0.375, 1.0, 0.125, 0.5, 0.375, 0.5, 0.375, 0.75, 0.125, 0.75, 0.625, 0.5, 0.875, 0.5, 0.875, 0.75, 0.625, 0.75])
me_cube_007.use_remesh_preserve_volume = False
me_cube_007.use_remesh_preserve_attributes = False
me_cube_007.use_mirror_vertex_groups = False
me_cube_007.update()
me_cube_008 = bpy.data.meshes.new('Cube.008')
me_cube_008.from_pydata([(-0.1656, -0.1325, 2.916), (0.1656, -0.1325, 2.916), (-0.1656, 0.1325, 2.916), (0.1656, 0.1325, 2.916), (-0.1656, -0.1325, -2.916), (0.1656, -0.1325, -2.916), (-0.1656, 0.1325, -2.916), (0.1656, 0.1325, -2.916)], [], [(0, 1, 3, 2), (2, 3, 7, 6), (6, 7, 5, 4), (4, 5, 1, 0), (2, 6, 4, 0), (7, 3, 1, 5)])
_uv = me_cube_008.uv_layers.new(name='UVMap')
_uv.uv.foreach_set('vector', [0.375, 0.0, 0.625, 0.0, 0.625, 0.25, 0.375, 0.25, 0.375, 0.25, 0.625, 0.25, 0.625, 0.5, 0.375, 0.5, 0.375, 0.5, 0.625, 0.5, 0.625, 0.75, 0.375, 0.75, 0.375, 0.75, 0.625, 0.75, 0.625, 1.0, 0.375, 1.0, 0.125, 0.5, 0.375, 0.5, 0.375, 0.75, 0.125, 0.75, 0.625, 0.5, 0.875, 0.5, 0.875, 0.75, 0.625, 0.75])
me_cube_008.use_remesh_preserve_volume = False
me_cube_008.use_remesh_preserve_attributes = False
me_cube_008.use_mirror_vertex_groups = False
me_cube_008.update()
me_cube_009 = bpy.data.meshes.new('Cube.009')
me_cube_009.from_pydata([(-0.2669, -0.3612, -0.3459), (-0.2669, -0.3612, 0.3459), (0.2669, -0.1854, -0.3459), (0.2669, -0.1854, 0.3459), (-0.2512, 0.1796, -0.3331), (-0.2669, 0.1485, -0.3459), (-0.2512, 0.1796, 0.3331), (-0.2669, 0.1485, 0.3459), (0.2669, 0.3672, -0.3459), (0.224, 0.3937, -0.3459), (0.2669, 0.3672, 0.3459), (0.224, 0.3937, 0.3459), (0.2292, 0.4198, -0.3331), (0.2468, 0.4134, -0.3359), (0.2353, 0.4146, -0.3376), (0.2468, 0.4134, 0.3359), (0.2292, 0.4198, 0.3331), (0.2353, 0.4146, 0.3376)], [], [(6, 4, 5, 7), (5, 9, 8, 2, 0), (3, 1, 0, 2), (0, 1, 7, 5), (8, 10, 3, 2), (10, 11, 7, 1, 3), (10, 15, 17, 11), (7, 11, 17, 16, 6), (10, 8, 13, 15), (6, 16, 12, 4), (14, 13, 8, 9), (12, 13, 14), (15, 16, 17), (12, 16, 15, 13), (12, 14, 9, 5, 4)])
_uv = me_cube_009.uv_layers.new(name='UVMap')
_uv.uv.foreach_set('vector', [0.6204, 0.2574, 0.3796, 0.2574, 0.375, 0.2378, 0.625, 0.2378, 0.125, 0.5122, 0.3549, 0.5082, 0.375, 0.5273, 0.375, 0.75, 0.125, 0.75, 0.625, 0.75, 0.625, 1.0, 0.375, 1.0, 0.375, 0.75, 0.375, 0.0, 0.625, 0.0, 0.625, 0.2378, 0.375, 0.2378, 0.375, 0.5273, 0.625, 0.5273, 0.625, 0.75, 0.375, 0.75, 0.625, 0.5273, 0.6451, 0.5082, 0.875, 0.5122, 0.875, 0.75, 0.625, 0.75, 0.625, 0.5273, 0.6214, 0.512, 0.622, 0.5109, 0.625, 0.5165, 0.875, 0.5122, 0.6451, 0.5082, 0.6398, 0.5029, 0.6427, 0.5, 0.8676, 0.5, 0.625, 0.5273, 0.375, 0.5273, 0.3786, 0.4964, 0.6214, 0.4964, 0.6204, 0.2574, 0.6204, 0.4823, 0.3796, 0.4823, 0.3796, 0.2574, 0.3602, 0.5029, 0.3637, 0.5017, 0.366, 0.508, 0.3549, 0.5082, 0.3573, 0.5, 0.3612, 0.5019, 0.3602, 0.5029, 0.6214, 0.512, 0.6217, 0.5103, 0.622, 0.5109, 0.3796, 0.4823, 0.6204, 0.4823, 0.6214, 0.4964, 0.3786, 0.4964, 0.3573, 0.5, 0.3602, 0.5029, 0.3549, 0.5082, 0.125, 0.5122, 0.1324, 0.5])
me_cube_009.use_remesh_preserve_volume = False
me_cube_009.use_remesh_preserve_attributes = False
me_cube_009.use_mirror_vertex_groups = False
me_cube_009.update()
me_cube_010 = bpy.data.meshes.new('Cube.010')
me_cube_010.from_pydata([(0.09929, 0.1108, 0.1687), (0.09929, 0.1108, -0.3331), (-0.1086, 0.1108, 0.1687), (-0.2556, 0.1108, 0.02172), (-0.2556, 0.1108, -0.1862), (-0.1086, 0.1108, -0.3331), (0.2463, 0.1108, 0.02172), (0.2463, 0.1108, -0.1862), (-0.2054, 0.1932, -0.1654), (-0.2054, 0.1932, 0.0009293), (0.07851, 0.1932, 0.1185), (0.1961, 0.1932, 0.0009292), (0.1961, 0.1932, -0.1654), (-0.08779, 0.1932, -0.283), (0.07851, 0.1932, -0.283), (-0.08779, 0.1932, 0.1185), (-0.2556, 0.1602, -0.1862), (0.09929, 0.1602, 0.1687), (0.09929, 0.1602, -0.3331), (-0.1086, 0.1602, 0.1687), (-0.2556, 0.1602, 0.02172), (0.2463, 0.1602, 0.02172), (0.2463, 0.1602, -0.1862), (-0.1086, 0.1602, -0.3331), (-0.1452, 0.1932, -0.1404), (-0.1452, 0.1932, -0.02402), (0.05356, 0.1932, 0.0583), (0.1359, 0.1932, -0.02402), (0.1359, 0.1932, -0.1404), (-0.06285, 0.1932, -0.2227), (0.05356, 0.1932, -0.2227), (-0.06285, 0.1932, 0.0583)], [], [(12, 14, 30, 28), (8, 9, 25, 24), (14, 13, 29, 30), (9, 15, 31, 25), (13, 8, 24, 29), (10, 11, 27, 26), (11, 12, 28, 27), (15, 10, 26, 31), (20, 19, 15, 9), (19, 17, 10, 15), (23, 16, 8, 13), (22, 18, 14, 12), (17, 21, 11, 10), (16, 20, 9, 8), (21, 22, 12, 11), (18, 23, 13, 14), (1, 5, 23, 18), (6, 7, 22, 21), (4, 3, 20, 16), (0, 6, 21, 17), (7, 1, 18, 22), (5, 4, 16, 23), (2, 0, 17, 19), (3, 2, 19, 20)])
_uv = me_cube_010.uv_layers.new(name='UVMap')
_uv.uv.foreach_set('vector', [0.5, 0.4125, 0.4625, 0.4125, 0.4625, 0.4125, 0.5, 0.4125, 0.4625, 0.3375, 0.5, 0.3375, 0.5, 0.3375, 0.4625, 0.3375, 0.4625, 0.4125, 0.4625, 0.375, 0.4625, 0.375, 0.4625, 0.4125, 0.5, 0.3375, 0.5375, 0.3375, 0.5375, 0.3375, 0.5, 0.3375, 0.4625, 0.375, 0.4625, 0.3375, 0.4625, 0.3375, 0.4625, 0.375, 0.5375, 0.375, 0.5375, 0.4125, 0.5375, 0.4125, 0.5375, 0.375, 0.5375, 0.4125, 0.5, 0.4125, 0.5, 0.4125, 0.5375, 0.4125, 0.5375, 0.3375, 0.5375, 0.375, 0.5375, 0.375, 0.5375, 0.3375, 0.5, 0.3375, 0.5375, 0.3375, 0.5375, 0.3375, 0.5, 0.3375, 0.5375, 0.3375, 0.5375, 0.375, 0.5375, 0.375, 0.5375, 0.3375, 0.4625, 0.375, 0.4625, 0.3375, 0.4625, 0.3375, 0.4625, 0.375, 0.5, 0.4125, 0.4625, 0.4125, 0.4625, 0.4125, 0.5, 0.4125, 0.5375, 0.375, 0.5375, 0.4125, 0.5375, 0.4125, 0.5375, 0.375, 0.4625, 0.3375, 0.5, 0.3375, 0.5, 0.3375, 0.4625, 0.3375, 0.5375, 0.4125, 0.5, 0.4125, 0.5, 0.4125, 0.5375, 0.4125, 0.4625, 0.4125, 0.4625, 0.375, 0.4625, 0.375, 0.4625, 0.4125, 0.4625, 0.4125, 0.4625, 0.375, 0.4625, 0.375, 0.4625, 0.4125, 0.5375, 0.4125, 0.5, 0.4125, 0.5, 0.4125, 0.5375, 0.4125, 0.4625, 0.3375, 0.5, 0.3375, 0.5, 0.3375, 0.4625, 0.3375, 0.5375, 0.375, 0.5375, 0.4125, 0.5375, 0.4125, 0.5375, 0.375, 0.5, 0.4125, 0.4625, 0.4125, 0.4625, 0.4125, 0.5, 0.4125, 0.4625, 0.375, 0.4625, 0.3375, 0.4625, 0.3375, 0.4625, 0.375, 0.5375, 0.3375, 0.5375, 0.375, 0.5375, 0.375, 0.5375, 0.3375, 0.5, 0.3375, 0.5375, 0.3375, 0.5375, 0.3375, 0.5, 0.3375])
me_cube_010.use_remesh_preserve_volume = False
me_cube_010.use_remesh_preserve_attributes = False
me_cube_010.use_mirror_vertex_groups = False
me_cube_010.update()
me_sphere_003 = bpy.data.meshes.new('Sphere.003')
me_sphere_003.from_pydata([(-0.3536, -0.6124, 0.7071), (-0.4619, -0.8001, 0.3827), (-0.5, -0.866, -4.371e-08), (-0.6124, -0.3536, 0.7071), (-0.866, -0.5, -4.371e-08), (-0.7071, 2.288e-07, 0.7071), (-1.0, 2.288e-07, -4.371e-08), (-0.6124, 0.3536, 0.7071), (-0.866, 0.5, -4.371e-08), (-0.3536, 0.6124, 0.7071), (-0.4619, 0.8001, 0.3827), (-0.5, 0.866, -4.371e-08), (-0.4687, -0.6829, 0.6453), (-0.5562, -0.8111, 0.4026), (-0.5808, -0.8761, 0.0775), (-0.9083, -0.5424, 0.08869), (-0.7182, -0.4326, 0.631), (-0.8339, -0.000712, 0.6316), (-1.054, -0.0007119, 0.08764), (-0.9083, 0.5409, 0.08869), (-0.7182, 0.4312, 0.631), (-0.4687, 0.6814, 0.6453), (-0.5562, 0.8097, 0.4026), (-0.5808, 0.8746, 0.0775), (-0.4215, -0.5728, 0.5547), (-0.5085, -0.6842, 0.3513), (-0.5111, -0.7375, 0.07942), (-0.7978, -0.4605, 0.1036), (-0.6364, -0.3676, 0.5471), (-0.7347, 2.197e-07, 0.5472), (-0.9212, 2.181e-07, 0.1038), (-0.7978, 0.4605, 0.1036), (-0.6364, 0.3676, 0.5471), (-0.5085, 0.6842, 0.3513), (-0.4215, 0.5728, 0.5547), (-0.5111, 0.7375, 0.07942)], [], [(12, 13, 1, 0), (13, 14, 2, 1), (14, 15, 4, 2), (16, 12, 0, 3), (17, 16, 3, 5), (15, 18, 6, 4), (18, 19, 8, 6), (20, 17, 5, 7), (22, 21, 9, 10), (23, 22, 10, 11), (19, 23, 11, 8), (21, 20, 7, 9), (23, 19, 31, 35), (12, 16, 28, 24), (20, 21, 34, 32), (16, 17, 29, 28), (18, 15, 27, 30), (19, 18, 30, 31), (17, 20, 32, 29), (13, 12, 24, 25), (21, 22, 33, 34), (14, 13, 25, 26), (22, 23, 35, 33), (15, 14, 26, 27)])
_uv = me_sphere_003.uv_layers.new(name='UVMap')
_uv.uv.foreach_set('vector', [0.152, 0.7108, 0.1543, 0.6229, 0.1667, 0.625, 0.1667, 0.75, 0.1543, 0.6229, 0.155, 0.5228, 0.1667, 0.5, 0.1667, 0.625, 0.155, 0.5228, 0.08337, 0.5228, 0.08333, 0.5, 0.1667, 0.5, 0.08325, 0.7111, 0.152, 0.7108, 0.1667, 0.75, 0.08333, 0.75, 8.54e-05, 0.7111, 0.08325, 0.7111, 0.08333, 0.75, 0.0, 0.75, 0.08337, 0.5228, -3.852e-05, 0.5228, 0.0, 0.5, 0.08333, 0.5, 1.0, 0.5228, 0.9167, 0.5228, 0.9167, 0.5, 1.0, 0.5, 0.9166, 0.7111, 0.9999, 0.7111, 1.0, 0.75, 0.9167, 0.75, 0.8457, 0.6229, 0.848, 0.7108, 0.8333, 0.75, 0.8333, 0.625, 0.845, 0.5228, 0.8457, 0.6229, 0.8333, 0.625, 0.8333, 0.5, 0.9167, 0.5228, 0.845, 0.5228, 0.8333, 0.5, 0.9167, 0.5, 0.848, 0.7108, 0.9166, 0.7111, 0.9167, 0.75, 0.8333, 0.75, 0.845, 0.5228, 0.9167, 0.5228, 0.9167, 0.5228, 0.845, 0.5228, 0.152, 0.7108, 0.08325, 0.7111, 0.08325, 0.7111, 0.152, 0.7108, 0.9166, 0.7111, 0.848, 0.7108, 0.848, 0.7108, 0.9166, 0.7111, 0.08325, 0.7111, 8.54e-05, 0.7111, 8.54e-05, 0.7111, 0.08325, 0.7111, -3.852e-05, 0.5228, 0.08337, 0.5228, 0.08337, 0.5228, -3.852e-05, 0.5228, 0.9167, 0.5228, 1.0, 0.5228, 1.0, 0.5228, 0.9167, 0.5228, 0.9999, 0.7111, 0.9166, 0.7111, 0.9166, 0.7111, 0.9999, 0.7111, 0.1543, 0.6229, 0.152, 0.7108, 0.152, 0.7108, 0.1543, 0.6229, 0.848, 0.7108, 0.8457, 0.6229, 0.8457, 0.6229, 0.848, 0.7108, 0.155, 0.5228, 0.1543, 0.6229, 0.1543, 0.6229, 0.155, 0.5228, 0.8457, 0.6229, 0.845, 0.5228, 0.845, 0.5228, 0.8457, 0.6229, 0.08337, 0.5228, 0.155, 0.5228, 0.155, 0.5228, 0.08337, 0.5228])
me_sphere_003.use_remesh_preserve_volume = False
me_sphere_003.use_remesh_preserve_attributes = False
me_sphere_003.use_mirror_vertex_groups = False
me_sphere_003.update()
me_cube_011 = bpy.data.meshes.new('Cube.011')
me_cube_011.from_pydata([(-0.5345, -0.221, -0.28), (-0.5345, -0.2845, -0.2165), (-0.598, -0.221, -0.2165), (-0.5345, -0.2845, 0.2165), (-0.5345, -0.221, 0.28), (-0.598, -0.221, 0.2165), (-0.5345, 0.221, -0.28), (-0.598, 0.221, -0.2165), (-0.5345, 0.2845, -0.2165), (-0.5345, 0.221, 0.28), (-0.5345, 0.2845, 0.2165), (-0.598, 0.221, 0.2165), (0.3511, -0.221, -0.28), (0.4146, -0.221, -0.2165), (0.3511, -0.2845, -0.2165), (0.3511, -0.221, 0.28), (0.3511, -0.2845, 0.2165), (0.4146, -0.221, 0.2165), (0.3511, 0.221, -0.28), (0.3511, 0.2845, -0.2165), (0.4146, 0.221, -0.2165), (0.3511, 0.221, 0.28), (0.4146, 0.221, 0.2165), (0.3511, 0.2845, 0.2165)], [], [(14, 16, 3, 1), (20, 22, 17, 13), (21, 9, 4, 15), (2, 5, 11, 7), (8, 10, 23, 19), (0, 1, 2), (3, 4, 5), (6, 7, 8), (9, 10, 11), (12, 13, 14), (15, 16, 17), (18, 19, 20), (21, 22, 23), (6, 0, 2, 7), (1, 3, 5, 2), (4, 9, 11, 5), (10, 8, 7, 11), (18, 6, 8, 19), (9, 21, 23, 10), (22, 20, 19, 23), (12, 18, 20, 13), (21, 15, 17, 22), (16, 14, 13, 17), (0, 12, 14, 1), (15, 4, 3, 16), (6, 18, 12, 0)])
_uv = me_cube_011.uv_layers.new(name='UVMap')
_uv.uv.foreach_set('vector', [0.4034, 0.7633, 0.5966, 0.7633, 0.5966, 0.9867, 0.4034, 0.9867, 0.4034, 0.5279, 0.5966, 0.5279, 0.5966, 0.7221, 0.4034, 0.7221, 0.6383, 0.5279, 0.8617, 0.5279, 0.8617, 0.7221, 0.6383, 0.7221, 0.4034, 0.02792, 0.5966, 0.02792, 0.5966, 0.2221, 0.4034, 0.2221, 0.4034, 0.2633, 0.5966, 0.2633, 0.5966, 0.4867, 0.4034, 0.4867, 0.1383, 0.7221, 0.1383, 0.75, 0.125, 0.7221, 0.5966, 0.9867, 0.625, 0.9867, 0.5966, 1.0, 0.1383, 0.5279, 0.125, 0.5279, 0.1383, 0.5, 0.8617, 0.5279, 0.8617, 0.5, 0.875, 0.5279, 0.3617, 0.7221, 0.375, 0.7221, 0.3617, 0.75, 0.6383, 0.7221, 0.6383, 0.75, 0.625, 0.7221, 0.3617, 0.5279, 0.3617, 0.5, 0.375, 0.5279, 0.6383, 0.5279, 0.625, 0.5279, 0.6383, 0.5, 0.1383, 0.5279, 0.1383, 0.7221, 0.125, 0.7221, 0.125, 0.5279, 0.4034, 0.9867, 0.5966, 0.9867, 0.5966, 1.0, 0.4034, 1.0, 0.8617, 0.7221, 0.8617, 0.5279, 0.875, 0.5279, 0.875, 0.7221, 0.5966, 0.2633, 0.4034, 0.2633, 0.4034, 0.2221, 0.5966, 0.2221, 0.3617, 0.5279, 0.1383, 0.5279, 0.1383, 0.5, 0.3617, 0.5, 0.8617, 0.5279, 0.6383, 0.5279, 0.6383, 0.5, 0.8617, 0.5, 0.5966, 0.5279, 0.4034, 0.5279, 0.4034, 0.4867, 0.5966, 0.4867, 0.3617, 0.7221, 0.3617, 0.5279, 0.4034, 0.5279, 0.4034, 0.7221, 0.6383, 0.5279, 0.6383, 0.7221, 0.5966, 0.7221, 0.5966, 0.5279, 0.5966, 0.7633, 0.4034, 0.7633, 0.4034, 0.7221, 0.5966, 0.7221, 0.1383, 0.7221, 0.3617, 0.7221, 0.3617, 0.75, 0.1383, 0.75, 0.6383, 0.7221, 0.8617, 0.7221, 0.8617, 0.75, 0.6383, 0.75, 0.1383, 0.5279, 0.3617, 0.5279, 0.3617, 0.7221, 0.1383, 0.7221])
me_cube_011.use_remesh_preserve_volume = False
me_cube_011.use_remesh_preserve_attributes = False
me_cube_011.use_mirror_vertex_groups = False
me_cube_011.update()
me_cube_004 = bpy.data.meshes.new('Cube.004')
me_cube_004.from_pydata([(1.0, 1.0, 1.0), (1.0, 1.0, -1.0), (1.0, -1.0, 1.0), (1.0, -1.0, -1.0), (-1.0, 1.0, 1.0), (-1.0, 1.0, -1.0), (-1.0, -1.0, 1.0), (-1.0, -1.0, -1.0)], [], [(0, 4, 6, 2), (3, 2, 6, 7), (7, 6, 4, 5), (5, 1, 3, 7), (1, 0, 2, 3), (5, 4, 0, 1)])
_uv = me_cube_004.uv_layers.new(name='UVMap')
_uv.uv.foreach_set('vector', [0.375, 0.0, 0.625, 0.0, 0.625, 0.25, 0.375, 0.25, 0.375, 0.25, 0.625, 0.25, 0.625, 0.5, 0.375, 0.5, 0.375, 0.5, 0.625, 0.5, 0.625, 0.75, 0.375, 0.75, 0.375, 0.75, 0.625, 0.75, 0.625, 1.0, 0.375, 1.0, 0.125, 0.5, 0.375, 0.5, 0.375, 0.75, 0.125, 0.75, 0.625, 0.5, 0.875, 0.5, 0.875, 0.75, 0.625, 0.75])
me_cube_004.materials.append(mat_material)
me_cube_004.use_remesh_preserve_volume = False
me_cube_004.use_remesh_preserve_attributes = False
me_cube_004.use_mirror_vertex_groups = False
me_cube_004.update()
me_cube_001 = bpy.data.meshes.new('Cube.001')
me_cube_001.from_pydata([(1.0, 1.0, -1.0), (1.0, -1.0, -1.0), (-1.0, 1.0, -1.0), (0.0, 0.0, 1.0), (-1.0, -1.0, -1.0)], [], [(1, 3, 4), (4, 3, 2), (2, 0, 1, 4), (0, 3, 1), (2, 3, 0)])
_uv = me_cube_001.uv_layers.new(name='UVMap')
_uv.uv.foreach_set('vector', [0.375, 0.25, 0.625, 0.5, 0.375, 0.5, 0.375, 0.5, 0.625, 0.75, 0.375, 0.75, 0.375, 0.75, 0.625, 0.75, 0.625, 1.0, 0.375, 1.0, 0.125, 0.5, 0.375, 0.75, 0.125, 0.75, 0.625, 0.5, 0.875, 0.75, 0.625, 0.75])
me_cube_001.materials.append(mat_material)
me_cube_001.use_remesh_preserve_volume = False
me_cube_001.use_remesh_preserve_attributes = False
me_cube_001.use_mirror_vertex_groups = False
me_cube_001.update()
me_cylinder_001 = bpy.data.meshes.new('Cylinder.001')
me_cylinder_001.from_pydata([(0.0, 1.0, -1.0), (0.0, 1.0, 1.0), (0.1951, 0.9808, -1.0), (0.1951, 0.9808, 1.0), (0.3827, 0.9239, -1.0), (0.3827, 0.9239, 1.0), (0.5556, 0.8315, -1.0), (0.5556, 0.8315, 1.0), (0.7071, 0.7071, -1.0), (0.7071, 0.7071, 1.0), (0.8315, 0.5556, -1.0), (0.8315, 0.5556, 1.0), (0.9239, 0.3827, -1.0), (0.9239, 0.3827, 1.0), (0.9808, 0.1951, -1.0), (0.9808, 0.1951, 1.0), (1.0, 7.55e-08, -1.0), (1.0, 7.55e-08, 1.0), (0.9808, -0.1951, -1.0), (0.9808, -0.1951, 1.0), (0.9239, -0.3827, -1.0), (0.9239, -0.3827, 1.0), (0.8315, -0.5556, -1.0), (0.8315, -0.5556, 1.0), (0.7071, -0.7071, -1.0), (0.7071, -0.7071, 1.0), (0.5556, -0.8315, -1.0), (0.5556, -0.8315, 1.0), (0.3827, -0.9239, -1.0), (0.3827, -0.9239, 1.0), (0.1951, -0.9808, -1.0), (0.1951, -0.9808, 1.0), (-3.258e-07, -1.0, -1.0), (-3.258e-07, -1.0, 1.0), (-0.1951, -0.9808, -1.0), (-0.1951, -0.9808, 1.0), (-0.3827, -0.9239, -1.0), (-0.3827, -0.9239, 1.0), (-0.5556, -0.8315, -1.0), (-0.5556, -0.8315, 1.0), (-0.7071, -0.7071, -1.0), (-0.7071, -0.7071, 1.0), (-0.8315, -0.5556, -1.0), (-0.8315, -0.5556, 1.0), (-0.9239, -0.3827, -1.0), (-0.9239, -0.3827, 1.0), (-0.9808, -0.1951, -1.0), (-0.9808, -0.1951, 1.0), (-1.0, 9.656e-07, -1.0), (-1.0, 9.656e-07, 1.0), (-0.9808, 0.1951, -1.0), (-0.9808, 0.1951, 1.0), (-0.9239, 0.3827, -1.0), (-0.9239, 0.3827, 1.0), (-0.8315, 0.5556, -1.0), (-0.8315, 0.5556, 1.0), (-0.7071, 0.7071, -1.0), (-0.7071, 0.7071, 1.0), (-0.5556, 0.8315, -1.0), (-0.5556, 0.8315, 1.0), (-0.3827, 0.9239, -1.0), (-0.3827, 0.9239, 1.0), (-0.1951, 0.9808, -1.0), (-0.1951, 0.9808, 1.0)], [], [(0, 1, 3, 2), (2, 3, 5, 4), (4, 5, 7, 6), (6, 7, 9, 8), (8, 9, 11, 10), (10, 11, 13, 12), (12, 13, 15, 14), (14, 15, 17, 16), (16, 17, 19, 18), (18, 19, 21, 20), (20, 21, 23, 22), (22, 23, 25, 24), (24, 25, 27, 26), (26, 27, 29, 28), (28, 29, 31, 30), (30, 31, 33, 32), (32, 33, 35, 34), (34, 35, 37, 36), (36, 37, 39, 38), (38, 39, 41, 40), (40, 41, 43, 42), (42, 43, 45, 44), (44, 45, 47, 46), (46, 47, 49, 48), (48, 49, 51, 50), (50, 51, 53, 52), (52, 53, 55, 54), (54, 55, 57, 56), (56, 57, 59, 58), (58, 59, 61, 60), (3, 1, 63, 61, 59, 57, 55, 53, 51, 49, 47, 45, 43, 41, 39, 37, 35, 33, 31, 29, 27, 25, 23, 21, 19, 17, 15, 13, 11, 9, 7, 5), (60, 61, 63, 62), (62, 63, 1, 0), (0, 2, 4, 6, 8, 10, 12, 14, 16, 18, 20, 22, 24, 26, 28, 30, 32, 34, 36, 38, 40, 42, 44, 46, 48, 50, 52, 54, 56, 58, 60, 62)])
_uv = me_cylinder_001.uv_layers.new(name='UVMap')
_uv.uv.foreach_set('vector', [1.0, 0.5, 1.0, 1.0, 0.9688, 1.0, 0.9688, 0.5, 0.9688, 0.5, 0.9688, 1.0, 0.9375, 1.0, 0.9375, 0.5, 0.9375, 0.5, 0.9375, 1.0, 0.9062, 1.0, 0.9062, 0.5, 0.9062, 0.5, 0.9062, 1.0, 0.875, 1.0, 0.875, 0.5, 0.875, 0.5, 0.875, 1.0, 0.8438, 1.0, 0.8438, 0.5, 0.8438, 0.5, 0.8438, 1.0, 0.8125, 1.0, 0.8125, 0.5, 0.8125, 0.5, 0.8125, 1.0, 0.7812, 1.0, 0.7812, 0.5, 0.7812, 0.5, 0.7812, 1.0, 0.75, 1.0, 0.75, 0.5, 0.75, 0.5, 0.75, 1.0, 0.7188, 1.0, 0.7188, 0.5, 0.7188, 0.5, 0.7188, 1.0, 0.6875, 1.0, 0.6875, 0.5, 0.6875, 0.5, 0.6875, 1.0, 0.6562, 1.0, 0.6562, 0.5, 0.6562, 0.5, 0.6562, 1.0, 0.625, 1.0, 0.625, 0.5, 0.625, 0.5, 0.625, 1.0, 0.5938, 1.0, 0.5938, 0.5, 0.5938, 0.5, 0.5938, 1.0, 0.5625, 1.0, 0.5625, 0.5, 0.5625, 0.5, 0.5625, 1.0, 0.5312, 1.0, 0.5312, 0.5, 0.5312, 0.5, 0.5312, 1.0, 0.5, 1.0, 0.5, 0.5, 0.5, 0.5, 0.5, 1.0, 0.4688, 1.0, 0.4688, 0.5, 0.4688, 0.5, 0.4688, 1.0, 0.4375, 1.0, 0.4375, 0.5, 0.4375, 0.5, 0.4375, 1.0, 0.4062, 1.0, 0.4062, 0.5, 0.4062, 0.5, 0.4062, 1.0, 0.375, 1.0, 0.375, 0.5, 0.375, 0.5, 0.375, 1.0, 0.3438, 1.0, 0.3438, 0.5, 0.3438, 0.5, 0.3438, 1.0, 0.3125, 1.0, 0.3125, 0.5, 0.3125, 0.5, 0.3125, 1.0, 0.2812, 1.0, 0.2812, 0.5, 0.2812, 0.5, 0.2812, 1.0, 0.25, 1.0, 0.25, 0.5, 0.25, 0.5, 0.25, 1.0, 0.2188, 1.0, 0.2188, 0.5, 0.2188, 0.5, 0.2188, 1.0, 0.1875, 1.0, 0.1875, 0.5, 0.1875, 0.5, 0.1875, 1.0, 0.1562, 1.0, 0.1562, 0.5, 0.1562, 0.5, 0.1562, 1.0, 0.125, 1.0, 0.125, 0.5, 0.125, 0.5, 0.125, 1.0, 0.09375, 1.0, 0.09375, 0.5, 0.09375, 0.5, 0.09375, 1.0, 0.0625, 1.0, 0.0625, 0.5, 0.2968, 0.4854, 0.25, 0.49, 0.2032, 0.4854, 0.1582, 0.4717, 0.1167, 0.4496, 0.08029, 0.4197, 0.05045, 0.3833, 0.02827, 0.3418, 0.01461, 0.2968, 0.01, 0.25, 0.01461, 0.2032, 0.02827, 0.1582, 0.05045, 0.1167, 0.08029, 0.08029, 0.1167, 0.05045, 0.1582, 0.02827, 0.2032, 0.01461, 0.25, 0.01, 0.2968, 0.01461, 0.3418, 0.02827, 0.3833, 0.05045, 0.4197, 0.08029, 0.4496, 0.1167, 0.4717, 0.1582, 0.4854, 0.2032, 0.49, 0.25, 0.4854, 0.2968, 0.4717, 0.3418, 0.4496, 0.3833, 0.4197, 0.4197, 0.3833, 0.4496, 0.3418, 0.4717, 0.0625, 0.5, 0.0625, 1.0, 0.03125, 1.0, 0.03125, 0.5, 0.03125, 0.5, 0.03125, 1.0, 0.0, 1.0, 0.0, 0.5, 0.75, 0.49, 0.7968, 0.4854, 0.8418, 0.4717, 0.8833, 0.4496, 0.9197, 0.4197, 0.9496, 0.3833, 0.9717, 0.3418, 0.9854, 0.2968, 0.99, 0.25, 0.9854, 0.2032, 0.9717, 0.1582, 0.9496, 0.1167, 0.9197, 0.08029, 0.8833, 0.05045, 0.8418, 0.02827, 0.7968, 0.01461, 0.75, 0.01, 0.7032, 0.01461, 0.6582, 0.02827, 0.6167, 0.05045, 0.5803, 0.08029, 0.5504, 0.1167, 0.5283, 0.1582, 0.5146, 0.2032, 0.51, 0.25, 0.5146, 0.2968, 0.5283, 0.3418, 0.5504, 0.3833, 0.5803, 0.4197, 0.6167, 0.4496, 0.6582, 0.4717, 0.7032, 0.4854])
me_cylinder_001.use_remesh_preserve_volume = False
me_cylinder_001.use_remesh_preserve_attributes = False
me_cylinder_001.use_mirror_vertex_groups = False
me_cylinder_001.update()
me_cylinder_002 = bpy.data.meshes.new('Cylinder.002')
me_cylinder_002.from_pydata([(0.4142, 1.0, -1.0), (0.4142, 1.0, 1.0), (1.0, 0.4142, -1.0), (1.0, 0.4142, 1.0), (1.0, -0.4142, -1.0), (1.0, -0.4142, 1.0), (0.4142, -1.0, -1.0), (0.4142, -1.0, 1.0), (-0.4142, -1.0, -1.0), (-0.4142, -1.0, 1.0), (-1.0, -0.4142, -1.0), (-1.0, -0.4142, 1.0), (-1.0, 0.4142, -1.0), (-1.0, 0.4142, 1.0), (-0.4142, 1.0, -1.0), (-0.4142, 1.0, 1.0)], [], [(0, 1, 3, 2), (2, 3, 5, 4), (4, 5, 7, 6), (6, 7, 9, 8), (8, 9, 11, 10), (10, 11, 13, 12), (3, 1, 15, 13, 11, 9, 7, 5), (12, 13, 15, 14), (14, 15, 1, 0), (0, 2, 4, 6, 8, 10, 12, 14)])
_uv = me_cylinder_002.uv_layers.new(name='UVMap')
_uv.uv.foreach_set('vector', [1.0, 0.5, 1.0, 1.0, 0.875, 1.0, 0.875, 0.5, 0.875, 0.5, 0.875, 1.0, 0.75, 1.0, 0.75, 0.5, 0.75, 0.5, 0.75, 1.0, 0.625, 1.0, 0.625, 0.5, 0.625, 0.5, 0.625, 1.0, 0.5, 1.0, 0.5, 0.5, 0.5, 0.5, 0.5, 1.0, 0.375, 1.0, 0.375, 0.5, 0.375, 0.5, 0.375, 1.0, 0.25, 1.0, 0.25, 0.5, 0.4197, 0.4197, 0.25, 0.49, 0.08029, 0.4197, 0.01, 0.25, 0.08029, 0.08029, 0.25, 0.01, 0.4197, 0.08029, 0.49, 0.25, 0.25, 0.5, 0.25, 1.0, 0.125, 1.0, 0.125, 0.5, 0.125, 0.5, 0.125, 1.0, 0.0, 1.0, 0.0, 0.5, 0.75, 0.49, 0.9197, 0.4197, 0.99, 0.25, 0.9197, 0.08029, 0.75, 0.01, 0.5803, 0.08029, 0.51, 0.25, 0.5803, 0.4197])
me_cylinder_002.use_remesh_preserve_volume = False
me_cylinder_002.use_remesh_preserve_attributes = False
me_cylinder_002.use_mirror_vertex_groups = False
me_cylinder_002.update()
me_cube_002 = bpy.data.meshes.new('Cube.002')
me_cube_002.from_pydata([(0.9, 1.0, 0.9), (0.9, 0.9, 1.0), (1.0, 0.9, 0.9), (0.9, 0.9, -1.0), (0.9, 1.0, -0.9), (1.0, 0.9, -0.9), (1.0, -0.9, 0.9), (0.9, -0.9, 1.0), (0.9, -1.0, 0.9), (1.0, -0.9, -0.9), (0.9, -1.0, -0.9), (0.9, -0.9, -1.0), (-0.9, 1.0, 0.9), (-1.0, 0.9, 0.9), (-0.9, 0.9, 1.0), (-1.0, 0.9, -0.9), (-0.9, 1.0, -0.9), (-0.9, 0.9, -1.0), (-1.0, -0.9, 0.9), (-0.9, -1.0, 0.9), (-0.9, -0.9, 1.0), (-0.9, -0.9, -1.0), (-0.9, -1.0, -0.9), (-1.0, -0.9, -0.9)], [], [(17, 3, 11, 21), (23, 18, 13, 15), (10, 8, 19, 22), (1, 14, 20, 7), (5, 2, 6, 9), (0, 1, 2), (3, 4, 5), (6, 7, 8), (9, 10, 11), (12, 13, 14), (15, 16, 17), (18, 19, 20), (21, 22, 23), (17, 21, 23, 15), (3, 17, 16, 4), (2, 5, 4, 0), (22, 19, 18, 23), (8, 10, 9, 6), (12, 16, 15, 13), (7, 20, 19, 8), (1, 7, 6, 2), (21, 11, 10, 22), (20, 14, 13, 18), (14, 1, 0, 12), (11, 3, 5, 9), (16, 12, 0, 4)])
_uv = me_cube_002.uv_layers.new(name='UVMap')
_uv.uv.foreach_set('vector', [0.3875, 0.7625, 0.6125, 0.7625, 0.6125, 0.9875, 0.3875, 0.9875, 0.3875, 0.5125, 0.6125, 0.5125, 0.6125, 0.7375, 0.3875, 0.7375, 0.3875, 0.2625, 0.6125, 0.2625, 0.6125, 0.4875, 0.3875, 0.4875, 0.3875, 0.0125, 0.6125, 0.0125, 0.6125, 0.2375, 0.3875, 0.2375, 0.1375, 0.5125, 0.3625, 0.5125, 0.3625, 0.7375, 0.1375, 0.7375, 0.8625, 0.7375, 0.875, 0.7375, 0.8625, 0.75, 0.6125, 0.7625, 0.6125, 0.75, 0.625, 0.7625, 0.3625, 0.7375, 0.375, 0.7375, 0.3625, 0.75, 0.1375, 0.7375, 0.1375, 0.75, 0.125, 0.7375, 0.8625, 0.5125, 0.8625, 0.5, 0.875, 0.5125, 0.3875, 0.7375, 0.3875, 0.75, 0.375, 0.7375, 0.6125, 0.5125, 0.6125, 0.5, 0.625, 0.5125, 0.3875, 0.9875, 0.3875, 1.0, 0.375, 0.9875, 0.3875, 0.7625, 0.3875, 0.9875, 0.375, 0.9875, 0.375, 0.7625, 0.6125, 0.7625, 0.3875, 0.7625, 0.3875, 0.75, 0.6125, 0.75, 0.3625, 0.5125, 0.1375, 0.5125, 0.1375, 0.5, 0.3625, 0.5, 0.3875, 0.4875, 0.6125, 0.4875, 0.6125, 0.5125, 0.3875, 0.5125, 0.6125, 0.2625, 0.3875, 0.2625, 0.3875, 0.25, 0.6125, 0.25, 0.8625, 0.5125, 0.6375, 0.5125, 0.6375, 0.5, 0.8625, 0.5, 0.3875, 0.2375, 0.6125, 0.2375, 0.6125, 0.25, 0.3875, 0.25, 0.3875, 0.0125, 0.3875, 0.2375, 0.375, 0.2375, 0.375, 0.0125, 0.3875, 0.9875, 0.6125, 0.9875, 0.6125, 1.0, 0.3875, 1.0, 0.6125, 0.2375, 0.6125, 0.0125, 0.625, 0.0125, 0.625, 0.2375, 0.6125, 0.0125, 0.3875, 0.0125, 0.3875, 0.0, 0.6125, 0.0, 0.6125, 0.9875, 0.6125, 0.7625, 0.625, 0.7625, 0.625, 0.9875, 0.6375, 0.5125, 0.8625, 0.5125, 0.8625, 0.7375, 0.6375, 0.7375])
me_cube_002.materials.append(mat_material)
me_cube_002.use_remesh_preserve_volume = False
me_cube_002.use_remesh_preserve_attributes = False
me_cube_002.use_mirror_vertex_groups = False
me_cube_002.update()
me_cube_003 = bpy.data.meshes.new('Cube.003')
me_cube_003.from_pydata([(1.0, 0.75, 1.0), (0.75, 1.0, 1.0), (0.75, 1.0, -1.0), (1.0, 0.75, -1.0), (0.75, -1.0, 1.0), (1.0, -0.75, 1.0), (1.0, -0.75, -1.0), (0.75, -1.0, -1.0), (-0.75, 1.0, 1.0), (-1.0, 0.75, 1.0), (-1.0, 0.75, -1.0), (-0.75, 1.0, -1.0), (-1.0, -0.75, 1.0), (-0.75, -1.0, 1.0), (-0.75, -1.0, -1.0), (-1.0, -0.75, -1.0)], [], [(10, 11, 2, 3, 6, 7, 14, 15), (15, 12, 9, 10), (7, 4, 13, 14), (0, 1, 8, 9, 12, 13, 4, 5), (3, 0, 5, 6), (0, 3, 2, 1), (14, 13, 12, 15), (4, 7, 6, 5), (8, 11, 10, 9), (11, 8, 1, 2)])
_uv = me_cube_003.uv_layers.new(name='UVMap')
_uv.uv.foreach_set('vector', [0.375, 0.7812, 0.4062, 0.75, 0.5938, 0.75, 0.625, 0.7812, 0.625, 0.9688, 0.5938, 1.0, 0.4062, 1.0, 0.375, 0.9688, 0.375, 0.5312, 0.625, 0.5312, 0.625, 0.7188, 0.375, 0.7188, 0.375, 0.2812, 0.625, 0.2812, 0.625, 0.4688, 0.375, 0.4688, 0.375, 0.03125, 0.4062, 0.0, 0.5938, 0.0, 0.625, 0.03125, 0.625, 0.2188, 0.5938, 0.25, 0.4062, 0.25, 0.375, 0.2188, 0.125, 0.5312, 0.375, 0.5312, 0.375, 0.7188, 0.125, 0.7188, 0.375, 0.5312, 0.125, 0.5312, 0.125, 0.5, 0.375, 0.5, 0.375, 0.4688, 0.625, 0.4688, 0.625, 0.5312, 0.375, 0.5312, 0.625, 0.2812, 0.375, 0.2812, 0.375, 0.25, 0.625, 0.25, 0.875, 0.5312, 0.625, 0.5312, 0.625, 0.5, 0.875, 0.5, 0.625, 0.5312, 0.875, 0.5312, 0.875, 0.7188, 0.625, 0.7188])
me_cube_003.materials.append(mat_material)
me_cube_003.use_remesh_preserve_volume = False
me_cube_003.use_remesh_preserve_attributes = False
me_cube_003.use_mirror_vertex_groups = False
me_cube_003.update()
me_cylinder_003 = bpy.data.meshes.new('Cylinder.003')
me_cylinder_003.from_pydata([(0.0, 1.0, -1.0), (1.192e-07, 0.0, 1.0), (0.1951, 0.9808, -1.0), (0.3827, 0.9239, -1.0), (0.5556, 0.8315, -1.0), (0.7071, 0.7071, -1.0), (0.8315, 0.5556, -1.0), (0.9239, 0.3827, -1.0), (0.9808, 0.1951, -1.0), (1.0, 7.55e-08, -1.0), (0.9808, -0.1951, -1.0), (0.9239, -0.3827, -1.0), (0.8315, -0.5556, -1.0), (0.7071, -0.7071, -1.0), (0.5556, -0.8315, -1.0), (0.3827, -0.9239, -1.0), (0.1951, -0.9808, -1.0), (-3.258e-07, -1.0, -1.0), (-0.1951, -0.9808, -1.0), (-0.3827, -0.9239, -1.0), (-0.5556, -0.8315, -1.0), (-0.7071, -0.7071, -1.0), (-0.8315, -0.5556, -1.0), (-0.9239, -0.3827, -1.0), (-0.9808, -0.1951, -1.0), (-1.0, 9.656e-07, -1.0), (-0.9808, 0.1951, -1.0), (-0.9239, 0.3827, -1.0), (-0.8315, 0.5556, -1.0), (-0.7071, 0.7071, -1.0), (-0.5556, 0.8315, -1.0), (-0.3827, 0.9239, -1.0), (-0.1951, 0.9808, -1.0)], [], [(0, 1, 2), (2, 1, 3), (3, 1, 4), (4, 1, 5), (5, 1, 6), (6, 1, 7), (7, 1, 8), (8, 1, 9), (9, 1, 10), (10, 1, 11), (11, 1, 12), (12, 1, 13), (13, 1, 14), (14, 1, 15), (15, 1, 16), (16, 1, 17), (17, 1, 18), (18, 1, 19), (19, 1, 20), (20, 1, 21), (21, 1, 22), (22, 1, 23), (23, 1, 24), (24, 1, 25), (25, 1, 26), (26, 1, 27), (27, 1, 28), (28, 1, 29), (29, 1, 30), (30, 1, 31), (31, 1, 32), (32, 1, 0), (0, 2, 3, 4, 5, 6, 7, 8, 9, 10, 11, 12, 13, 14, 15, 16, 17, 18, 19, 20, 21, 22, 23, 24, 25, 26, 27, 28, 29, 30, 31, 32)])
_uv = me_cylinder_003.uv_layers.new(name='UVMap')
_uv.uv.foreach_set('vector', [1.0, 0.5, 0.9688, 1.0, 0.9688, 0.5, 0.9688, 0.5, 0.9375, 1.0, 0.9375, 0.5, 0.9375, 0.5, 0.9062, 1.0, 0.9062, 0.5, 0.9062, 0.5, 0.875, 1.0, 0.875, 0.5, 0.875, 0.5, 0.8438, 1.0, 0.8438, 0.5, 0.8438, 0.5, 0.8125, 1.0, 0.8125, 0.5, 0.8125, 0.5, 0.7812, 1.0, 0.7812, 0.5, 0.7812, 0.5, 0.75, 1.0, 0.75, 0.5, 0.75, 0.5, 0.7188, 1.0, 0.7188, 0.5, 0.7188, 0.5, 0.6875, 1.0, 0.6875, 0.5, 0.6875, 0.5, 0.6562, 1.0, 0.6562, 0.5, 0.6562, 0.5, 0.625, 1.0, 0.625, 0.5, 0.625, 0.5, 0.5938, 1.0, 0.5938, 0.5, 0.5938, 0.5, 0.5625, 1.0, 0.5625, 0.5, 0.5625, 0.5, 0.5312, 1.0, 0.5312, 0.5, 0.5312, 0.5, 0.5, 1.0, 0.5, 0.5, 0.5, 0.5, 0.4688, 1.0, 0.4688, 0.5, 0.4688, 0.5, 0.4375, 1.0, 0.4375, 0.5, 0.4375, 0.5, 0.4062, 1.0, 0.4062, 0.5, 0.4062, 0.5, 0.375, 1.0, 0.375, 0.5, 0.375, 0.5, 0.3438, 1.0, 0.3438, 0.5, 0.3438, 0.5, 0.3125, 1.0, 0.3125, 0.5, 0.3125, 0.5, 0.2812, 1.0, 0.2812, 0.5, 0.2812, 0.5, 0.25, 1.0, 0.25, 0.5, 0.25, 0.5, 0.2188, 1.0, 0.2188, 0.5, 0.2188, 0.5, 0.1875, 1.0, 0.1875, 0.5, 0.1875, 0.5, 0.1562, 1.0, 0.1562, 0.5, 0.1562, 0.5, 0.125, 1.0, 0.125, 0.5, 0.125, 0.5, 0.09375, 1.0, 0.09375, 0.5, 0.09375, 0.5, 0.0625, 1.0, 0.0625, 0.5, 0.0625, 0.5, 0.03125, 1.0, 0.03125, 0.5, 0.03125, 0.5, 0.0, 1.0, 0.0, 0.5, 0.75, 0.49, 0.7968, 0.4854, 0.8418, 0.4717, 0.8833, 0.4496, 0.9197, 0.4197, 0.9496, 0.3833, 0.9717, 0.3418, 0.9854, 0.2968, 0.99, 0.25, 0.9854, 0.2032, 0.9717, 0.1582, 0.9496, 0.1167, 0.9197, 0.08029, 0.8833, 0.05045, 0.8418, 0.02827, 0.7968, 0.01461, 0.75, 0.01, 0.7032, 0.01461, 0.6582, 0.02827, 0.6167, 0.05045, 0.5803, 0.08029, 0.5504, 0.1167, 0.5283, 0.1582, 0.5146, 0.2032, 0.51, 0.25, 0.5146, 0.2968, 0.5283, 0.3418, 0.5504, 0.3833, 0.5803, 0.4197, 0.6167, 0.4496, 0.6582, 0.4717, 0.7032, 0.4854])
_ca = me_cylinder_003.color_attributes.new('Col', 'BYTE_COLOR', 'CORNER')
_ca.data.foreach_set('color', [1.0, 1.0, 1.0, 1.0, 1.0, 1.0, 1.0, 1.0, 1.0, 1.0, 1.0, 1.0, 1.0, 1.0, 1.0, 1.0, 1.0, 1.0, 1.0, 1.0, 1.0, 1.0, 1.0, 1.0, 1.0, 1.0, 1.0, 1.0, 1.0, 1.0, 1.0, 1.0, 1.0, 1.0, 1.0, 1.0, 1.0, 1.0, 1.0, 1.0, 1.0, 1.0, 1.0, 1.0, 1.0, 1.0, 1.0, 1.0, 1.0, 1.0, 1.0, 1.0, 1.0, 1.0, 1.0, 1.0, 1.0, 1.0, 1.0, 1.0, 1.0, 1.0, 1.0, 1.0, 1.0, 1.0, 1.0, 1.0, 1.0, 1.0, 1.0, 1.0, 1.0, 1.0, 1.0, 1.0, 1.0, 1.0, 1.0, 1.0, 1.0, 1.0, 1.0, 1.0, 1.0, 1.0, 1.0, 1.0, 1.0, 1.0, 1.0, 1.0, 1.0, 1.0, 1.0, 1.0, 1.0, 1.0, 1.0, 1.0, 1.0, 1.0, 1.0, 1.0, 1.0, 1.0, 1.0, 1.0, 1.0, 1.0, 1.0, 1.0, 1.0, 1.0, 1.0, 1.0, 1.0, 1.0, 1.0, 1.0, 1.0, 1.0, 1.0, 1.0, 1.0, 1.0, 1.0, 1.0, 1.0, 1.0, 1.0, 1.0, 1.0, 1.0, 1.0, 1.0, 1.0, 1.0, 1.0, 1.0, 1.0, 1.0, 1.0, 1.0, 1.0, 1.0, 1.0, 1.0, 1.0, 1.0, 1.0, 1.0, 1.0, 1.0, 1.0, 1.0, 1.0, 1.0, 1.0, 1.0, 1.0, 1.0, 1.0, 1.0, 1.0, 1.0, 1.0, 1.0, 1.0, 1.0, 1.0, 1.0, 1.0, 1.0, 1.0, 1.0, 1.0, 1.0, 1.0, 1.0, 1.0, 1.0, 1.0, 1.0, 1.0, 1.0, 1.0, 1.0, 1.0, 1.0, 1.0, 1.0, 1.0, 1.0, 1.0, 1.0, 1.0, 1.0, 1.0, 1.0, 1.0, 1.0, 1.0, 1.0, 1.0, 1.0, 1.0, 1.0, 1.0, 1.0, 1.0, 1.0, 1.0, 1.0, 1.0, 1.0, 1.0, 1.0, 1.0, 1.0, 1.0, 1.0, 1.0, 1.0, 1.0, 1.0, 1.0, 1.0, 1.0, 1.0, 1.0, 1.0, 1.0, 1.0, 1.0, 1.0, 1.0, 1.0, 1.0, 1.0, 1.0, 1.0, 1.0, 1.0, 1.0, 1.0, 1.0, 1.0, 1.0, 1.0, 1.0, 1.0, 1.0, 1.0, 1.0, 1.0, 1.0, 1.0, 1.0, 1.0, 1.0, 1.0, 1.0, 1.0, 1.0, 1.0, 1.0, 1.0, 1.0, 1.0, 1.0, 1.0, 1.0, 1.0, 1.0, 1.0, 1.0, 1.0, 1.0, 1.0, 1.0, 1.0, 1.0, 1.0, 1.0, 1.0, 1.0, 1.0, 1.0, 1.0, 1.0, 1.0, 1.0, 1.0, 1.0, 1.0, 1.0, 1.0, 1.0, 1.0, 1.0, 1.0, 1.0, 1.0, 1.0, 1.0, 1.0, 1.0, 1.0, 1.0, 1.0, 1.0, 1.0, 1.0, 1.0, 1.0, 1.0, 1.0, 1.0, 1.0, 1.0, 1.0, 1.0, 1.0, 1.0, 1.0, 1.0, 1.0, 1.0, 1.0, 1.0, 1.0, 1.0, 1.0, 1.0, 1.0, 1.0, 1.0, 1.0, 1.0, 1.0, 1.0, 1.0, 1.0, 1.0, 1.0, 1.0, 1.0, 1.0, 1.0, 1.0, 1.0, 1.0, 1.0, 1.0, 1.0, 1.0, 1.0, 1.0, 1.0, 1.0, 1.0, 1.0, 1.0, 1.0, 1.0, 1.0, 1.0, 1.0, 1.0, 1.0, 1.0, 1.0, 1.0, 1.0, 1.0, 1.0, 1.0, 1.0, 1.0, 1.0, 1.0, 1.0, 1.0, 1.0, 1.0, 1.0, 1.0, 1.0, 1.0, 1.0, 1.0, 1.0, 1.0, 1.0, 1.0, 1.0, 1.0, 1.0, 1.0, 1.0, 1.0, 1.0, 1.0, 1.0, 1.0, 1.0, 1.0, 1.0, 1.0, 1.0, 1.0, 1.0, 1.0, 1.0, 1.0, 1.0, 1.0, 1.0, 1.0, 1.0, 1.0, 1.0, 1.0, 1.0, 1.0, 1.0, 1.0, 1.0, 1.0, 1.0, 1.0, 1.0, 1.0, 1.0, 1.0, 1.0, 1.0, 1.0, 1.0, 1.0, 1.0, 1.0, 1.0, 1.0, 1.0, 1.0, 1.0, 1.0, 1.0, 1.0, 1.0, 1.0, 1.0, 1.0, 1.0, 1.0, 1.0, 1.0, 1.0, 1.0, 1.0, 1.0, 1.0, 1.0, 1.0, 1.0, 1.0, 1.0, 1.0, 1.0, 1.0, 1.0, 1.0, 1.0, 1.0, 1.0, 1.0, 1.0, 1.0, 1.0, 1.0, 1.0, 1.0, 1.0, 1.0, 1.0, 1.0, 1.0, 1.0, 1.0, 1.0, 1.0, 1.0, 1.0, 1.0, 1.0, 1.0, 1.0, 1.0, 1.0, 1.0, 1.0, 1.0, 1.0, 1.0, 1.0, 1.0, 1.0, 1.0, 1.0, 1.0])
me_cylinder_003.use_remesh_preserve_volume = False
me_cylinder_003.use_remesh_preserve_attributes = False
me_cylinder_003.use_mirror_vertex_groups = False
me_cylinder_003.update()

# ---- curves / text
cu_vert = bpy.data.curves.new('Vert', 'CURVE')
cu_vert.dimensions = '3D'
_sp = cu_vert.splines.new('POLY'); _sp.points.add(59)
_sp.points.foreach_set('co', [1.04, -5.96e-08, 2.4, 0.0, 1.022, -5.96e-08, 2.492, 0.0, 0.9697, -5.96e-08, 2.57, 0.0, 0.8918, -5.96e-08, 2.622, 0.0, 0.8, -5.96e-08, 2.64, 0.0, -0.8, -5.96e-08, 2.64, 0.0, -0.8918, -5.96e-08, 2.622, 0.0, -0.9697, -5.96e-08, 2.57, 0.0, -1.022, -5.96e-08, 2.492, 0.0, -1.04, -5.96e-08, 2.4, 0.0, -1.04, -5.96e-08, 2.08, 0.0, -1.058, 5.96e-08, 1.988, 0.0, -1.11, 0.0, 1.91, 0.0, -1.188, 0.0, 1.858, 0.0, -1.28, 0.0, 1.84, 0.0, -2.4, 0.0, 1.84, 0.0, -2.492, 0.0, 1.822, 0.0, -2.57, 0.0, 1.77, 0.0, -2.622, 0.0, 1.692, 0.0, -2.64, 0.0, 1.6, 0.0, -2.64, 0.0, -1.6, 0.0, -2.622, 0.0, -1.692, 0.0, -2.57, 0.0, -1.77, 0.0, -2.492, 0.0, -1.822, 0.0, -2.4, 0.0, -1.84, 0.0, -1.28, 0.0, -1.84, 0.0, -1.188, 0.0, -1.858, 0.0, -1.11, 0.0, -1.91, 0.0, -1.058, -5.96e-08, -1.988, 0.0, -1.04, 5.96e-08, -2.08, 0.0, -1.04, 5.96e-08, -2.4, 0.0, -1.022, 5.96e-08, -2.492, 0.0, -0.9697, 5.96e-08, -2.57, 0.0, -0.8918, 5.96e-08, -2.622, 0.0, -0.8, 5.96e-08, -2.64, 0.0, 0.8, 5.96e-08, -2.64, 0.0, 0.8918, 5.96e-08, -2.622, 0.0, 0.9697, 5.96e-08, -2.57, 0.0, 1.022, 5.96e-08, -2.492, 0.0, 1.04, 5.96e-08, -2.4, 0.0, 1.04, 5.96e-08, -2.08, 0.0, 1.058, -5.96e-08, -1.988, 0.0, 1.11, 0.0, -1.91, 0.0, 1.188, 0.0, -1.858, 0.0, 1.28, 0.0, -1.84, 0.0, 2.4, 0.0, -1.84, 0.0, 2.492, 0.0, -1.822, 0.0, 2.57, 0.0, -1.77, 0.0, 2.622, 0.0, -1.692, 0.0, 2.64, 0.0, -1.6, 0.0, 2.64, 0.0, 1.6, 0.0, 2.622, 0.0, 1.692, 0.0, 2.57, 0.0, 1.77, 0.0, 2.492, 0.0, 1.822, 0.0, 2.4, 0.0, 1.84, 0.0, 1.28, 0.0, 1.84, 0.0, 1.188, 0.0, 1.858, 0.0, 1.11, 0.0, 1.91, 0.0, 1.058, 5.96e-08, 1.988, 0.0, 1.04, -5.96e-08, 2.08, 0.0])
_sp.order_v = 0
_sp.resolution_v = 0
_sp.use_cyclic_u = True
_sp.use_smooth = False
cu_vert.use_path_clamp = True
cu_vert.bevel_mode = 'OBJECT'
cu_vert.bevel_resolution = 0
cu_vert.fill_mode = 'FULL'
cu_bevelcurve = bpy.data.curves.new('BevelCurve', 'CURVE')
cu_bevelcurve.dimensions = '2D'
_sp = cu_bevelcurve.splines.new('BEZIER'); _sp.bezier_points.add(7)
_sp.bezier_points.foreach_set('co', [0.07904, 0.1639, 0.0, 0.129, 0.1139, 0.0, 0.129, -0.1139, 0.0, 0.07904, -0.1639, 0.0, -0.07904, -0.1639, 0.0, -0.129, -0.1139, 0.0, -0.129, 0.1139, 0.0, -0.07904, 0.1639, 0.0])
_sp.bezier_points.foreach_set('handle_left', [0.02635, 0.1639, 0.0, 0.1124, 0.1306, 0.0, 0.129, -0.03796, 0.0, 0.09571, -0.1472, 0.0, -0.02635, -0.1639, 0.0, -0.1124, -0.1306, 0.0, -0.129, 0.03796, 0.0, -0.09571, 0.1472, 0.0])
_sp.bezier_points.foreach_set('handle_right', [0.09571, 0.1472, 0.0, 0.129, 0.03796, 0.0, 0.1124, -0.1306, 0.0, 0.02635, -0.1639, 0.0, -0.09571, -0.1472, 0.0, -0.129, -0.03796, 0.0, -0.1124, 0.1306, 0.0, -0.02635, 0.1639, 0.0])
for _p, _l, _r in zip(_sp.bezier_points, ['VECTOR', 'VECTOR', 'VECTOR', 'VECTOR', 'VECTOR', 'VECTOR', 'VECTOR', 'VECTOR'], ['VECTOR', 'VECTOR', 'VECTOR', 'VECTOR', 'VECTOR', 'VECTOR', 'VECTOR', 'VECTOR']): _p.handle_left_type = _l; _p.handle_right_type = _r
_sp.order_u = 2
_sp.use_cyclic_u = True
cu_bevelcurve.use_path = True
cu_bevelcurve.use_path_clamp = True
cu_vert_002 = bpy.data.curves.new('Vert.002', 'CURVE')
cu_vert_002.dimensions = '3D'
_sp = cu_vert_002.splines.new('BEZIER'); _sp.bezier_points.add(3)
_sp.bezier_points.foreach_set('co', [-1.127, -0.0155, -0.5634, -0.8132, 1.239, -0.4066, 1.466, 2.146, 0.0, 3.512, -0.4768, 0.02825])
_sp.bezier_points.foreach_set('handle_left', [-1.231, -0.4337, -0.6157, -0.9177, 0.8208, -0.4589, 0.5296, 2.379, 0.0, 2.937, 0.6931, 0.07554])
_sp.bezier_points.foreach_set('handle_right', [-1.022, 0.4027, -0.5111, -0.5724, 2.202, -0.2862, 3.11, 1.736, 0.0, 4.091, -1.657, -0.01948])
for _p, _l, _r in zip(_sp.bezier_points, ['VECTOR', 'VECTOR', 'ALIGNED', 'ALIGNED'], ['VECTOR', 'ALIGNED', 'ALIGNED', 'ALIGNED']): _p.handle_left_type = _l; _p.handle_right_type = _r
_sp.bezier_points.foreach_set('radius', [1.0, 1.0, 0.8947, 1.0])
_sp.bezier_points.foreach_set('tilt', [0.0, 0.0, -0.3491, -0.3491])
_sp.order_v = 0
_sp.resolution_u = 6
_sp.resolution_v = 0
_sp.use_endpoint_u = True
_sp.use_smooth = False
cu_vert_002.use_path_clamp = True
cu_vert_002.bevel_mode = 'OBJECT'
cu_vert_002.resolution_u = 6
cu_vert_002.fill_mode = 'FULL'
cu_vert_002.use_fill_caps = True
cu_vert_002.bevel_factor_end = 0.4734
cu_vert_001 = bpy.data.curves.new('Vert.001', 'CURVE')
cu_vert_001.dimensions = '3D'
_sp = cu_vert_001.splines.new('BEZIER'); _sp.bezier_points.add(3)
_sp.bezier_points.foreach_set('co', [0.0, 0.0, 0.0, 0.0, 1.3, 0.0, 1.466, 2.146, 0.0, 3.513, -0.4791, 0.02825])
_sp.bezier_points.foreach_set('handle_left', [0.0, -0.4333, 0.0, 0.0, 0.8667, 0.0, 0.8177, 2.273, -0.003717, 2.937, 0.6846, 0.01722])
_sp.bezier_points.foreach_set('handle_right', [0.0, 0.4333, 0.0, 0.0, 1.672, 0.0, 2.742, 1.897, 0.007308, 4.089, -1.643, 0.03927])
for _p, _l, _r in zip(_sp.bezier_points, ['VECTOR', 'VECTOR', 'AUTO', 'ALIGNED'], ['VECTOR', 'ALIGNED', 'AUTO', 'ALIGNED']): _p.handle_left_type = _l; _p.handle_right_type = _r
_sp.order_v = 0
_sp.resolution_u = 6
_sp.resolution_v = 0
_sp.use_endpoint_u = True
_sp.use_smooth = False
cu_vert_001.use_path_clamp = True
cu_vert_001.bevel_mode = 'OBJECT'
cu_vert_001.resolution_u = 6
cu_vert_001.fill_mode = 'FULL'
cu_vert_001.use_fill_caps = True
cu_vert_003 = bpy.data.curves.new('Vert.003', 'CURVE')
cu_vert_003.dimensions = '3D'
_sp = cu_vert_003.splines.new('BEZIER'); _sp.bezier_points.add(3)
_sp.bezier_points.foreach_set('co', [-1.127, -0.0155, 0.5634, -0.8132, 1.239, 0.4066, 1.466, 2.146, 0.0, 3.512, -0.4768, 0.02825])
_sp.bezier_points.foreach_set('handle_left', [-1.231, -0.4337, 0.6157, -0.9177, 0.8208, 0.4589, 0.5271, 2.369, 0.0, 2.937, 0.6931, 0.07554])
_sp.bezier_points.foreach_set('handle_right', [-1.022, 0.4027, 0.5111, -0.5724, 2.202, 0.2862, 3.115, 1.754, 0.0, 4.091, -1.657, -0.01948])
for _p, _l, _r in zip(_sp.bezier_points, ['VECTOR', 'VECTOR', 'ALIGNED', 'ALIGNED'], ['VECTOR', 'ALIGNED', 'ALIGNED', 'ALIGNED']): _p.handle_left_type = _l; _p.handle_right_type = _r
_sp.bezier_points.foreach_set('radius', [1.0, 1.0, 0.8947, 1.0])
_sp.bezier_points.foreach_set('tilt', [0.0, 0.0, 0.3491, 0.3491])
_sp.order_v = 0
_sp.resolution_u = 6
_sp.resolution_v = 0
_sp.use_endpoint_u = True
_sp.use_smooth = False
cu_vert_003.use_path_clamp = True
cu_vert_003.bevel_mode = 'OBJECT'
cu_vert_003.resolution_u = 6
cu_vert_003.fill_mode = 'FULL'
cu_vert_003.use_fill_caps = True
cu_vert_003.bevel_factor_end = 0.4734
cu_polygon = bpy.data.curves.new('Polygon', 'CURVE')
cu_polygon.dimensions = '2D'
_sp = cu_polygon.splines.new('POLY'); _sp.points.add(7)
_sp.points.foreach_set('co', [0.0775, 0.1871, 0.0, 0.0, 0.1871, 0.0775, 0.0, 0.0, 0.1871, -0.0775, 0.0, 0.0, 0.0775, -0.1871, 0.0, 0.0, -0.0775, -0.1871, 0.0, 0.0, -0.1871, -0.0775, 0.0, 0.0, -0.1871, 0.0775, 0.0, 0.0, -0.0775, 0.1871, 0.0, 0.0])
_sp.order_u = 2
_sp.use_cyclic_u = True
cu_polygon.use_path = True
cu_polygon.use_path_clamp = True
cu_vert_004 = bpy.data.curves.new('Vert.004', 'CURVE')
cu_vert_004.dimensions = '3D'
_sp = cu_vert_004.splines.new('BEZIER'); _sp.bezier_points.add(3)
_sp.bezier_points.foreach_set('co', [0.0, 0.01009, 1.12, 0.0, 1.274, 0.8045, 1.466, 2.146, 0.0, 3.512, -0.4768, 0.02825])
_sp.bezier_points.foreach_set('handle_left', [0.0, -0.4111, 1.226, 0.0, 0.8525, 0.9098, 0.4282, 2.392, -3.725e-09, 2.937, 0.6931, 0.07554])
_sp.bezier_points.foreach_set('handle_right', [0.0, 0.4313, 1.015, 0.0, 2.244, 0.5619, 3.068, 1.767, 5.746e-09, 4.091, -1.657, -0.01948])
for _p, _l, _r in zip(_sp.bezier_points, ['VECTOR', 'VECTOR', 'ALIGNED', 'ALIGNED'], ['VECTOR', 'ALIGNED', 'ALIGNED', 'ALIGNED']): _p.handle_left_type = _l; _p.handle_right_type = _r
_sp.bezier_points.foreach_set('radius', [1.0, 1.0, 0.8947, 1.0])
_sp.order_v = 0
_sp.resolution_u = 6
_sp.resolution_v = 0
_sp.use_endpoint_u = True
_sp.use_smooth = False
cu_vert_004.use_path_clamp = True
cu_vert_004.bevel_mode = 'OBJECT'
cu_vert_004.resolution_u = 6
cu_vert_004.fill_mode = 'FULL'
cu_vert_004.use_fill_caps = True
cu_vert_004.bevel_factor_end = 0.6
cu_vert_005 = bpy.data.curves.new('Vert.005', 'CURVE')
cu_vert_005.dimensions = '3D'
_sp = cu_vert_005.splines.new('BEZIER'); _sp.bezier_points.add(3)
_sp.bezier_points.foreach_set('co', [0.0, 0.01009, -1.12, 0.0, 1.274, -0.8045, 1.466, 2.146, 0.0, 3.512, -0.4768, 0.02825])
_sp.bezier_points.foreach_set('handle_left', [0.0, -0.4111, -1.226, 0.0, 0.8525, -0.9098, 0.7863, 2.326, 0.0, 2.937, 0.6931, 0.07554])
_sp.bezier_points.foreach_set('handle_right', [0.0, 0.4313, -1.015, 0.0, 2.244, -0.5619, 3.057, 1.725, 0.0, 4.091, -1.657, -0.01948])
for _p, _l, _r in zip(_sp.bezier_points, ['VECTOR', 'VECTOR', 'ALIGNED', 'ALIGNED'], ['VECTOR', 'ALIGNED', 'ALIGNED', 'ALIGNED']): _p.handle_left_type = _l; _p.handle_right_type = _r
_sp.bezier_points.foreach_set('radius', [1.0, 1.0, 0.8947, 1.0])
_sp.order_v = 0
_sp.resolution_u = 6
_sp.resolution_v = 0
_sp.use_endpoint_u = True
_sp.use_smooth = False
cu_vert_005.use_path_clamp = True
cu_vert_005.bevel_mode = 'OBJECT'
cu_vert_005.resolution_u = 6
cu_vert_005.fill_mode = 'FULL'
cu_vert_005.use_fill_caps = True
cu_vert_005.bevel_factor_end = 0.6
cu_vert_006 = bpy.data.curves.new('Vert.006', 'CURVE')
cu_vert_006.dimensions = '3D'
_sp = cu_vert_006.splines.new('BEZIER'); _sp.bezier_points.add(3)
_sp.bezier_points.foreach_set('co', [1.127, -0.0155, 0.5634, 0.8132, 1.239, 0.4066, 1.466, 2.146, 0.0, 3.512, -0.4768, 0.02825])
_sp.bezier_points.foreach_set('handle_left', [1.231, -0.4337, 0.6157, 0.9177, 0.8208, 0.4589, 1.0, 2.257, 0.0, 2.933, 0.6987, 0.07265])
_sp.bezier_points.foreach_set('handle_right', [1.022, 0.4027, 0.5111, 0.5724, 2.202, 0.2862, 3.055, 1.769, 0.0, 4.117, -1.705, -0.01816])
for _p, _l, _r in zip(_sp.bezier_points, ['VECTOR', 'VECTOR', 'ALIGNED', 'ALIGNED'], ['VECTOR', 'ALIGNED', 'ALIGNED', 'ALIGNED']): _p.handle_left_type = _l; _p.handle_right_type = _r
_sp.bezier_points.foreach_set('radius', [1.0, 1.0, 0.8947, 1.0])
_sp.order_v = 0
_sp.resolution_u = 6
_sp.resolution_v = 0
_sp.use_endpoint_u = True
_sp.use_smooth = False
cu_vert_006.use_path_clamp = True
cu_vert_006.bevel_mode = 'OBJECT'
cu_vert_006.resolution_u = 6
cu_vert_006.fill_mode = 'FULL'
cu_vert_006.use_fill_caps = True
cu_vert_006.bevel_factor_end = 0.6
cu_vert_007 = bpy.data.curves.new('Vert.007', 'CURVE')
cu_vert_007.dimensions = '3D'
_sp = cu_vert_007.splines.new('BEZIER'); _sp.bezier_points.add(3)
_sp.bezier_points.foreach_set('co', [1.127, -0.0155, -0.5634, 0.8132, 1.239, -0.4066, 1.466, 2.146, 0.0, 3.512, -0.4768, 0.02825])
_sp.bezier_points.foreach_set('handle_left', [1.231, -0.4337, -0.6157, 0.9177, 0.8208, -0.4589, 1.033, 2.241, 0.0, 2.937, 0.6931, 0.07554])
_sp.bezier_points.foreach_set('handle_right', [1.022, 0.4027, -0.5111, 0.5724, 2.202, -0.2862, 3.074, 1.793, 0.0, 4.091, -1.657, -0.01948])
for _p, _l, _r in zip(_sp.bezier_points, ['VECTOR', 'VECTOR', 'ALIGNED', 'ALIGNED'], ['VECTOR', 'ALIGNED', 'ALIGNED', 'ALIGNED']): _p.handle_left_type = _l; _p.handle_right_type = _r
_sp.bezier_points.foreach_set('radius', [1.0, 1.0, 0.8947, 1.0])
_sp.order_v = 0
_sp.resolution_u = 6
_sp.resolution_v = 0
_sp.use_endpoint_u = True
_sp.use_smooth = False
cu_vert_007.use_path_clamp = True
cu_vert_007.bevel_mode = 'OBJECT'
cu_vert_007.resolution_u = 6
cu_vert_007.fill_mode = 'FULL'
cu_vert_007.use_fill_caps = True
cu_vert_007.bevel_factor_end = 0.6

# ---- objects
ob_singlebarrelassembly_001 = bpy.data.objects.new('SingleBarrelAssembly.001', me_cube)
ob_singlebarrelassembly_002 = bpy.data.objects.new('SingleBarrelAssembly.002', me_cube)
ob_singlebarrelassembly_003 = bpy.data.objects.new('SingleBarrelAssembly.003', me_cube)
ob_singlebarrelassembly_004 = bpy.data.objects.new('SingleBarrelAssembly.004', me_cube)
ob_singlebarrelassembly_005 = bpy.data.objects.new('SingleBarrelAssembly.005', me_cube)
ob_singlebarrelassembly_006 = bpy.data.objects.new('SingleBarrelAssembly.006', me_cube)
ob_singlebarrelassembly_007 = bpy.data.objects.new('SingleBarrelAssembly.007', me_cube)
ob_supportloop = bpy.data.objects.new('SupportLoop', cu_vert)
ob_vert_001 = bpy.data.objects.new('Vert.001', me_vert_001)
ob_bevelcurve = bpy.data.objects.new('BevelCurve', cu_bevelcurve)
ob_sphere = bpy.data.objects.new('Sphere', me_sphere)
ob_cube = bpy.data.objects.new('Cube', me_cube_005)
ob_cube_002 = bpy.data.objects.new('Cube.002', me_cube_006)
ob_cube_003 = bpy.data.objects.new('Cube.003', me_cube_007)
ob_cube_004 = bpy.data.objects.new('Cube.004', me_cube_008)
ob_vert_002 = bpy.data.objects.new('Vert.002', cu_vert_002)
ob_vert_000 = bpy.data.objects.new('Vert.000', cu_vert_001)
ob_vert_003 = bpy.data.objects.new('Vert.003', cu_vert_003)
ob_octagon = bpy.data.objects.new('Octagon', cu_polygon)
ob_vert_004 = bpy.data.objects.new('Vert.004', cu_vert_004)
ob_vert_005 = bpy.data.objects.new('Vert.005', cu_vert_005)
ob_vert_006 = bpy.data.objects.new('Vert.006', cu_vert_006)
ob_vert_007 = bpy.data.objects.new('Vert.007', cu_vert_007)
ob_cube_005 = bpy.data.objects.new('Cube.005', me_cube_009)
ob_singlebarrelassembly_008 = bpy.data.objects.new('SingleBarrelAssembly.008', me_cube_010)
ob_rotationguiderail = bpy.data.objects.new('RotationGuideRail', me_sphere_003)
ob_cube_006 = bpy.data.objects.new('Cube.006', me_cube_011)
ob_light = bpy.data.objects.new('Light', light_light)
ob_camera = bpy.data.objects.new('Camera', cam_camera)
ob_cube_001 = bpy.data.objects.new('Cube.001', me_cube_004)
ob_square_bottomed_pyramid = bpy.data.objects.new('Square Bottomed Pyramid', me_cube_001)
ob_cylinder = bpy.data.objects.new('Cylinder', me_cylinder_001)
ob_octagonalprism = bpy.data.objects.new('OctagonalPrism', me_cylinder_002)
ob_bevelled_box = bpy.data.objects.new('Bevelled Box', me_cube_002)
ob_bevelled_prism = bpy.data.objects.new('Bevelled Prism', me_cube_003)
ob_cone = bpy.data.objects.new('Cone', me_cylinder_003)
ob_singlebarrelassembly = bpy.data.objects.new('SingleBarrelAssembly', me_cube)

# ---- transforms, parenting, visibility, modifiers, constraints
ob_singlebarrelassembly_001.location = (0.0, -2.115, -2.831e-07)
ob_singlebarrelassembly_001.scale = (1.042, 1.042, 1.042)
ob_singlebarrelassembly_001.lineart.crease_threshold = 0.0
_m = ob_singlebarrelassembly_001.modifiers.new('Auto Smooth', 'NODES')
_m.node_group = ng_auto_smooth
_gi = [s.identifier for s in ng_auto_smooth.interface.items_tree if s.item_type == 'SOCKET' and s.in_out == 'INPUT']
_m[_gi[1]] = 1.047  # Angle
ob_singlebarrelassembly_002.location = (0.0, -1.845, -2.0)
ob_singlebarrelassembly_002.rotation_euler = (0.245, -0.0, 0.0)
ob_singlebarrelassembly_002.lineart.crease_threshold = 0.0
_m = ob_singlebarrelassembly_002.modifiers.new('Auto Smooth', 'NODES')
_m.node_group = ng_auto_smooth
_gi = [s.identifier for s in ng_auto_smooth.interface.items_tree if s.item_type == 'SOCKET' and s.in_out == 'INPUT']
_m[_gi[1]] = 1.047  # Angle
ob_singlebarrelassembly_003.location = (0.0, -1.845, 2.0)
ob_singlebarrelassembly_003.rotation_euler = (-0.245, 0.0, 0.0)
ob_singlebarrelassembly_003.lineart.crease_threshold = 0.0
_m = ob_singlebarrelassembly_003.modifiers.new('Auto Smooth', 'NODES')
_m.node_group = ng_auto_smooth
_gi = [s.identifier for s in ng_auto_smooth.interface.items_tree if s.item_type == 'SOCKET' and s.in_out == 'INPUT']
_m[_gi[1]] = 1.047  # Angle
ob_singlebarrelassembly_004.location = (2.0, -1.845, 1.0)
ob_singlebarrelassembly_004.rotation_euler = (-0.1207, -1.05e-09, 0.245)
ob_singlebarrelassembly_004.lineart.crease_threshold = 0.0
_m = ob_singlebarrelassembly_004.modifiers.new('Auto Smooth', 'NODES')
_m.node_group = ng_auto_smooth
_gi = [s.identifier for s in ng_auto_smooth.interface.items_tree if s.item_type == 'SOCKET' and s.in_out == 'INPUT']
_m[_gi[1]] = 1.047  # Angle
ob_singlebarrelassembly_005.location = (2.0, -1.845, -1.0)
ob_singlebarrelassembly_005.rotation_euler = (0.1207, 1.05e-09, 0.245)
ob_singlebarrelassembly_005.lineart.crease_threshold = 0.0
_m = ob_singlebarrelassembly_005.modifiers.new('Auto Smooth', 'NODES')
_m.node_group = ng_auto_smooth
_gi = [s.identifier for s in ng_auto_smooth.interface.items_tree if s.item_type == 'SOCKET' and s.in_out == 'INPUT']
_m[_gi[1]] = 1.047  # Angle
ob_singlebarrelassembly_006.location = (-2.0, -1.845, -1.0)
ob_singlebarrelassembly_006.rotation_euler = (0.1207, -1.05e-09, -0.245)
ob_singlebarrelassembly_006.lineart.crease_threshold = 0.0
_m = ob_singlebarrelassembly_006.modifiers.new('Auto Smooth', 'NODES')
_m.node_group = ng_auto_smooth
_gi = [s.identifier for s in ng_auto_smooth.interface.items_tree if s.item_type == 'SOCKET' and s.in_out == 'INPUT']
_m[_gi[1]] = 1.047  # Angle
ob_singlebarrelassembly_007.location = (-2.0, -1.845, 1.0)
ob_singlebarrelassembly_007.rotation_euler = (-0.1207, 1.05e-09, -0.245)
ob_singlebarrelassembly_007.lineart.crease_threshold = 0.0
_m = ob_singlebarrelassembly_007.modifiers.new('Auto Smooth', 'NODES')
_m.node_group = ng_auto_smooth
_gi = [s.identifier for s in ng_auto_smooth.interface.items_tree if s.item_type == 'SOCKET' and s.in_out == 'INPUT']
_m[_gi[1]] = 1.047  # Angle
ob_supportloop.location = (0.0, -0.0002001, -2.518e-07)
ob_supportloop.scale = (1.056, 1.056, 1.056)
ob_supportloop.lineart.crease_threshold = 0.0
ob_vert_001.location = (0.0, 0.0, -2.384e-07)
ob_vert_001.lineart.crease_threshold = 0.0
ob_bevelcurve.location = (8.0, 0.0, 0.0)
ob_bevelcurve.rotation_euler = (1.571, 2.22e-16, 2.22e-16)
ob_bevelcurve.scale = (1.455, 1.455, 1.455)
ob_bevelcurve.lineart.crease_threshold = 0.0
ob_sphere.location = (3.9, 0.0, 0.0)
ob_sphere.rotation_euler = (1.571, -0.0, -1.571)
ob_sphere.lineart.crease_threshold = 0.0
ob_cube.location = (0.35, 0.0, 0.0)
ob_cube.scale = (1.0, 2.22, 2.22)
ob_cube.lineart.crease_threshold = 0.0
ob_cube_002.location = (-4.768e-07, 0.0, -0.02)
ob_cube_002.lineart.crease_threshold = 0.0
ob_cube_003.location = (1.6, 0.0, -0.014)
ob_cube_003.scale = (1.0, 1.0, 0.7)
ob_cube_003.lineart.crease_threshold = 0.0
ob_cube_004.location = (-1.6, 0.0, -0.014)
ob_cube_004.scale = (1.0, 1.0, 0.7)
ob_cube_004.lineart.crease_threshold = 0.0
ob_vert_002.location = (0.0, 1.663, 1.49e-08)
ob_vert_002.lineart.crease_threshold = 0.0
ob_vert_000.location = (0.0, 1.663, 1.49e-08)
ob_vert_000.lineart.crease_threshold = 0.0
ob_vert_003.location = (0.0, 1.663, 1.49e-08)
ob_vert_003.lineart.crease_threshold = 0.0
ob_octagon.location = (7.0, 0.0, 0.0)
ob_octagon.rotation_euler = (1.571, 2.22e-16, 2.22e-16)
ob_octagon.lineart.crease_threshold = 0.0
ob_vert_004.location = (0.0, 1.663, 1.49e-08)
ob_vert_004.lineart.crease_threshold = 0.0
ob_vert_005.location = (0.0, 1.663, 1.49e-08)
ob_vert_005.lineart.crease_threshold = 0.0
ob_vert_006.location = (0.0, 1.663, 1.49e-08)
ob_vert_006.lineart.crease_threshold = 0.0
ob_vert_007.location = (0.0, 1.663, 1.49e-08)
ob_vert_007.lineart.crease_threshold = 0.0
ob_cube_005.location = (3.546, 0.8062, 2.086e-07)
ob_cube_005.lineart.crease_threshold = 0.0
ob_singlebarrelassembly_008.location = (3.602, 1.016, 0.1105)
ob_singlebarrelassembly_008.rotation_euler = (0.0, -0.0, 0.4622)
ob_singlebarrelassembly_008.lineart.crease_threshold = 0.0
_m = ob_singlebarrelassembly_008.modifiers.new('Auto Smooth', 'NODES')
_m.node_group = ng_auto_smooth
_gi = [s.identifier for s in ng_auto_smooth.interface.items_tree if s.item_type == 'SOCKET' and s.in_out == 'INPUT']
_m[_gi[1]] = 1.047  # Angle
ob_rotationguiderail.location = (3.9, 0.0, 0.0)
ob_rotationguiderail.rotation_euler = (1.571, -0.0, -1.571)
ob_rotationguiderail.lineart.crease_threshold = 0.0
ob_cube_006.location = (1.025, 3.847, 0.002569)
ob_cube_006.rotation_euler = (0.0, -0.0, -0.1375)
ob_cube_006.lineart.crease_threshold = 0.0
ob_light.location = (4.076, 1.005, 5.904)
ob_light.rotation_euler = (0.6503, 0.05522, 1.866)
ob_light.lock_rotations_4d = False
ob_light.empty_display_type = 'ARROWS'
ob_light.color = (0.0, 0.0, 0.0, 0.0)
ob_light.lineart.crease_threshold = 0.0
ob_camera.location = (8.086, -7.664, 5.365)
ob_camera.rotation_euler = (1.164, -1.406e-06, 0.817)
ob_camera.lock_rotations_4d = False
ob_camera.empty_display_type = 'ARROWS'
ob_camera.color = (0.0, 0.0, 0.0, 0.0)
ob_camera.display_type = 'WIRE'
ob_camera.lineart.crease_threshold = 0.0
ob_cube_001.location = (-18.0, 0.0, 1.0)
ob_cube_001.lock_rotations_4d = False
ob_cube_001.empty_display_type = 'ARROWS'
ob_cube_001.lineart.crease_threshold = 0.0
ob_square_bottomed_pyramid.location = (-18.0, 3.0, 1.0)
ob_square_bottomed_pyramid.lock_rotations_4d = False
ob_square_bottomed_pyramid.empty_display_type = 'ARROWS'
ob_square_bottomed_pyramid.lineart.crease_threshold = 0.0
ob_cylinder.location = (-18.0, 6.0, 1.0)
ob_cylinder.lineart.crease_threshold = 0.0
ob_octagonalprism.location = (-15.0, 2.98e-08, 1.0)
ob_octagonalprism.lineart.crease_threshold = 0.0
ob_bevelled_box.location = (-15.0, 3.0, 1.0)
ob_bevelled_box.lock_rotations_4d = False
ob_bevelled_box.empty_display_type = 'ARROWS'
ob_bevelled_box.lineart.crease_threshold = 0.0
ob_bevelled_prism.location = (-15.0, 6.0, 1.0)
ob_bevelled_prism.lock_rotations_4d = False
ob_bevelled_prism.empty_display_type = 'ARROWS'
ob_bevelled_prism.lineart.crease_threshold = 0.0
ob_cone.location = (-18.0, 9.0, 1.0)
ob_cone.lineart.crease_threshold = 0.0
ob_singlebarrelassembly.location = (0.0, 0.0, 0.0)
ob_singlebarrelassembly.lineart.crease_threshold = 0.0
_m = ob_singlebarrelassembly.modifiers.new('Auto Smooth', 'NODES')
_m.node_group = ng_auto_smooth
_gi = [s.identifier for s in ng_auto_smooth.interface.items_tree if s.item_type == 'SOCKET' and s.in_out == 'INPUT']
_m[_gi[1]] = 1.047  # Angle
cu_vert.bevel_object = ob_bevelcurve
cu_vert_002.bevel_object = ob_octagon
cu_vert_001.bevel_object = ob_octagon
cu_vert_003.bevel_object = ob_octagon
cu_vert_004.bevel_object = ob_octagon
cu_vert_005.bevel_object = ob_octagon
cu_vert_006.bevel_object = ob_octagon
cu_vert_007.bevel_object = ob_octagon

# ---- collection membership
col_main.objects.link(ob_singlebarrelassembly_001)
col_main.objects.link(ob_singlebarrelassembly_002)
col_main.objects.link(ob_singlebarrelassembly_003)
col_main.objects.link(ob_singlebarrelassembly_004)
col_main.objects.link(ob_singlebarrelassembly_005)
col_main.objects.link(ob_singlebarrelassembly_006)
col_main.objects.link(ob_singlebarrelassembly_007)
col_main.objects.link(ob_supportloop)
col_main.objects.link(ob_vert_001)
col_main.objects.link(ob_bevelcurve)
col_main.objects.link(ob_sphere)
col_main.objects.link(ob_cube)
col_main.objects.link(ob_cube_002)
col_main.objects.link(ob_cube_003)
col_main.objects.link(ob_cube_004)
col_main.objects.link(ob_vert_002)
col_main.objects.link(ob_vert_000)
col_main.objects.link(ob_vert_003)
col_main.objects.link(ob_octagon)
col_main.objects.link(ob_vert_004)
col_main.objects.link(ob_vert_005)
col_main.objects.link(ob_vert_006)
col_main.objects.link(ob_vert_007)
col_main.objects.link(ob_cube_005)
col_main.objects.link(ob_singlebarrelassembly_008)
col_main.objects.link(ob_rotationguiderail)
col_main.objects.link(ob_cube_006)
col_lights.objects.link(ob_light)
col_cameras.objects.link(ob_camera)
col_prefabs.objects.link(ob_cube_001)
col_prefabs.objects.link(ob_square_bottomed_pyramid)
col_prefabs.objects.link(ob_cylinder)
col_prefabs.objects.link(ob_octagonalprism)
col_prefabs.objects.link(ob_bevelled_box)
col_prefabs.objects.link(ob_bevelled_prism)
col_prefabs.objects.link(ob_cone)
col_singlebarrelassembly.objects.link(ob_singlebarrelassembly)

# ---- scene / render settings (as saved in the file)
scene.camera = ob_camera
scene.frame_start = 1; scene.frame_end = 250; scene.frame_set(1)
scene.render.engine = 'BLENDER_EEVEE_NEXT'
scene.cycles.feature_set = 'EXPERIMENTAL'
scene.cycles.use_denoising = False
scene.cycles.samples = 128
scene.cycles.sampling_pattern = 'TABULATED_SOBOL'
scene.cycles.use_adaptive_sampling = False
scene.cycles.use_light_tree = False
scene.eevee.gi_diffuse_bounces = 4
scene.eevee.gi_cubemap_resolution = '2048'
scene.eevee.taa_samples = 64
scene.eevee.use_taa_reprojection = False
scene.eevee.use_gtao = True
scene.eevee.use_raytracing = True
scene.view_settings.view_transform = 'Filmic'
bpy.context.view_layer.update()
